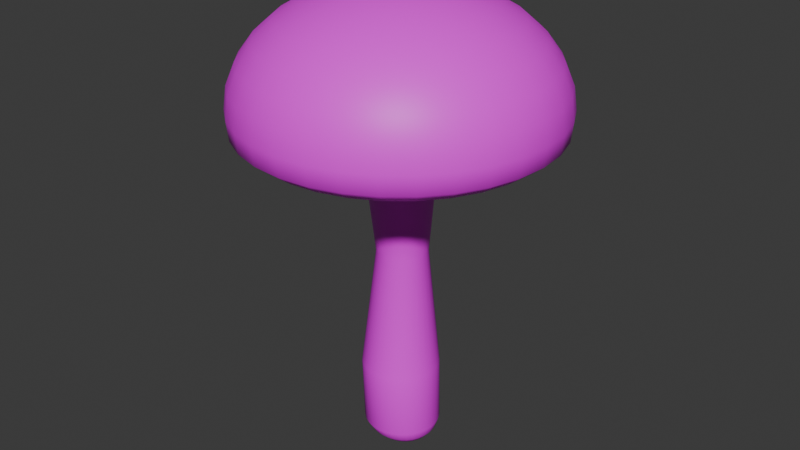 # Source: shader_test_shroom.blend  (saved by Blender 4.3.34; exported with 4.5.12 LTS)
import bpy
from mathutils import Matrix  # noqa: F401  (used for matrix-valued properties, if any)

bpy.ops.wm.read_factory_settings(use_empty=True)
scene = bpy.context.scene
scene.name = 'Scene'

# ---- collections
col_collection = bpy.data.collections.new('Collection'); scene.collection.children.link(col_collection)

# ---- images (referenced by path relative to the original .blend; pixels are not part of the script)
import os
ASSET_DIR = os.environ.get("B2B_ASSET_DIR", "")  # directory of the original .blend (textures are referenced by path, not embedded)
HERE = os.path.dirname(os.path.abspath(__file__))  # packed textures are extracted next to this script under _unpacked/

def load_image(name, relpath, width, height, colorspace="sRGB"):
    """Load a texture the original file referenced (path relative to the .blend, or extracted next to this script)."""
    p = next((c for c in (os.path.join(HERE, relpath), os.path.join(ASSET_DIR, relpath)) if relpath and os.path.exists(c)), "")
    if p:
        img = bpy.data.images.load(p, check_existing=True)
        img.name = name
    else:  # same state as the original file: an image datablock whose file is absent (Cycles renders it pink)
        img = bpy.data.images.new(name, width, height)
        img.source = "FILE"
        img.filepath = "//" + (relpath or name)
    img.colorspace_settings.name = colorspace
    return img
img_shroom_emissive = load_image('shroom_emissive', 'shroom_emissive.png', 1024, 1024, 'sRGB')

# ---- materials (node trees are filled in below, after node groups)
mat_emissive_shroom = bpy.data.materials.new('emissive shroom')

# ---- material node trees
mat_emissive_shroom.use_nodes = True; mat_emissive_shroom.node_tree.nodes.clear()
_N = mat_emissive_shroom.node_tree.nodes; _L = mat_emissive_shroom.node_tree.links
n0 = _N.new('ShaderNodeBsdfPrincipled'); n0.name = 'Principled BSDF'; n0.location = (10, 300)
n1 = _N.new('ShaderNodeOutputMaterial'); n1.name = 'Material Output'; n1.location = (300, 300)
n2 = _N.new('ShaderNodeTexImage'); n2.name = 'Image Texture'; n2.location = (-323, 204)
n2.image = img_shroom_emissive
_L.new(n0.outputs[0], n1.inputs[0])
_L.new(n2.outputs[0], n0.inputs[0])
n1.is_active_output = True

# ---- world
world_world = bpy.data.worlds.new('World'); scene.world = world_world
world_world.use_nodes = True; world_world.node_tree.nodes.clear()
_N = world_world.node_tree.nodes; _L = world_world.node_tree.links
n0 = _N.new('ShaderNodeOutputWorld'); n0.name = 'World Output'; n0.location = (300, 300)
n1 = _N.new('ShaderNodeBackground'); n1.name = 'Background'; n1.location = (10, 300)
n1.inputs[0].default_value = (0.05088, 0.05088, 0.05088, 1.0)
_L.new(n1.outputs[0], n0.inputs[0])
n0.is_active_output = True
world_world.color = (0.05088, 0.05088, 0.05088)
world_world.sun_shadow_jitter_overblur = 0.0

# ---- meshes
me_sphere = bpy.data.meshes.new('Sphere')
me_sphere.from_pydata([(0.0, 0.05556, 0.0601), (0.0, 0.08315, 0.04015), (0.0, 0.09808, 0.0141), (0.0, 0.1, 0.0), (0.0, 0.09861, -0.01203), (0.003806, 0.01913, 0.07089), (0.007466, 0.03753, 0.06677), (0.01084, 0.05449, 0.0601), (0.01379, 0.06935, 0.05111), (0.01622, 0.08155, 0.04015), (0.01802, 0.09061, 0.02766), (0.01913, 0.09619, 0.0141), (0.01951, 0.09808, 0.0), (0.01924, 0.09672, -0.01203), (0.007466, 0.01802, 0.07089), (0.01464, 0.03536, 0.06677), (0.02126, 0.05133, 0.0601), (0.02706, 0.06533, 0.05111), (0.03182, 0.07682, 0.04015), (0.03536, 0.08536, 0.02766), (0.03753, 0.09061, 0.0141), (0.03827, 0.09239, 0.0), (0.03774, 0.0911, -0.01203), (0.01084, 0.01622, 0.07089), (0.02126, 0.03182, 0.06677), (0.03087, 0.04619, 0.0601), (0.03928, 0.05879, 0.05111), (0.04619, 0.06913, 0.04015), (0.05133, 0.07682, 0.02766), (0.05449, 0.08155, 0.0141), (0.05556, 0.08315, 0.0), (0.05479, 0.08199, -0.01203), (0.01379, 0.01379, 0.07089), (0.02706, 0.02706, 0.06677), (0.03928, 0.03928, 0.0601), (0.05, 0.05, 0.05111), (0.05879, 0.05879, 0.04015), (0.06533, 0.06533, 0.02766), (0.06935, 0.06935, 0.0141), (0.07071, 0.07071, 0.0), (0.06973, 0.06973, -0.01203), (0.01622, 0.01084, 0.07089), (0.03182, 0.02126, 0.06677), (0.04619, 0.03087, 0.0601), (0.05879, 0.03928, 0.05111), (0.06913, 0.04619, 0.04015), (0.07682, 0.05133, 0.02766), (0.08155, 0.05449, 0.0141), (0.08315, 0.05556, 0.0), (0.08199, 0.05479, -0.01203), (0.0, 0.0, 0.07228), (0.01802, 0.007466, 0.07089), (0.03536, 0.01464, 0.06677), (0.05133, 0.02126, 0.0601), (0.06533, 0.02706, 0.05111), (0.07682, 0.03182, 0.04015), (0.08536, 0.03536, 0.02766), (0.09061, 0.03753, 0.0141), (0.09239, 0.03827, 0.0), (0.0911, 0.03774, -0.01203), (0.01913, 0.003806, 0.07089), (0.03753, 0.007466, 0.06677), (0.05449, 0.01084, 0.0601), (0.06935, 0.01379, 0.05111), (0.08155, 0.01622, 0.04015), (0.09061, 0.01802, 0.02766), (0.09619, 0.01913, 0.0141), (0.09808, 0.01951, 0.0), (0.09672, 0.01924, -0.01203), (0.01951, -1.118e-09, 0.07089), (0.03827, -2.235e-09, 0.06677), (0.05556, -5.215e-09, 0.0601), (0.07071, 1.49e-09, 0.05111), (0.08315, -8.941e-09, 0.04015), (0.09239, 4.47e-09, 0.02766), (0.09808, -8.941e-09, 0.0141), (0.1, -1.639e-08, 0.0), (0.09861, -1.076e-08, -0.01203), (0.01913, -0.003806, 0.07089), (0.03753, -0.007466, 0.06677), (0.05449, -0.01084, 0.0601), (0.06935, -0.01379, 0.05111), (0.08155, -0.01622, 0.04015), (0.09061, -0.01802, 0.02766), (0.09619, -0.01913, 0.0141), (0.09808, -0.01951, 0.0), (0.09672, -0.01924, -0.01203), (0.01802, -0.007466, 0.07089), (0.03536, -0.01464, 0.06677), (0.05133, -0.02126, 0.0601), (0.06533, -0.02706, 0.05111), (0.07682, -0.03182, 0.04015), (0.08536, -0.03536, 0.02766), (0.09061, -0.03753, 0.0141), (0.09239, -0.03827, 0.0), (0.0911, -0.03774, -0.01203), (0.01622, -0.01084, 0.07089), (0.03182, -0.02126, 0.06677), (0.04619, -0.03087, 0.0601), (0.05879, -0.03928, 0.05111), (0.06913, -0.04619, 0.04015), (0.07682, -0.05133, 0.02766), (0.08155, -0.05449, 0.0141), (0.08315, -0.05556, 0.0), (0.08199, -0.05479, -0.01203), (0.01379, -0.01379, 0.07089), (0.02706, -0.02706, 0.06677), (0.03928, -0.03928, 0.0601), (0.05, -0.05, 0.05111), (0.05879, -0.05879, 0.04015), (0.06533, -0.06533, 0.02766), (0.06935, -0.06935, 0.0141), (0.07071, -0.07071, 0.0), (0.06973, -0.06973, -0.01203), (0.01084, -0.01622, 0.07089), (0.02126, -0.03182, 0.06677), (0.03087, -0.04619, 0.0601), (0.03928, -0.05879, 0.05111), (0.04619, -0.06913, 0.04015), (0.05133, -0.07682, 0.02766), (0.05449, -0.08155, 0.0141), (0.05556, -0.08315, 0.0), (0.05478, -0.08199, -0.01203), (0.007466, -0.01802, 0.07089), (0.01464, -0.03536, 0.06677), (0.02126, -0.05133, 0.0601), (0.02706, -0.06533, 0.05111), (0.03182, -0.07682, 0.04015), (0.03536, -0.08536, 0.02766), (0.03753, -0.09061, 0.0141), (0.03827, -0.09239, 0.0), (0.03774, -0.0911, -0.01203), (0.003806, -0.01913, 0.07089), (0.007466, -0.03753, 0.06677), (0.01084, -0.05449, 0.0601), (0.01379, -0.06935, 0.05111), (0.01622, -0.08155, 0.04015), (0.01802, -0.09061, 0.02766), (0.01913, -0.09619, 0.0141), (0.01951, -0.09808, 0.0), (0.01924, -0.09672, -0.01203), (-7.451e-10, -0.01951, 0.07089), (-5.215e-09, -0.03827, 0.06677), (-9.686e-09, -0.05556, 0.0601), (-1.49e-09, -0.07071, 0.05111), (-1.043e-08, -0.08315, 0.04015), (2.98e-09, -0.09239, 0.02766), (-1.341e-08, -0.09808, 0.0141), (-3.278e-08, -0.1, 0.0), (-1.877e-08, -0.09861, -0.01203), (-0.003806, -0.01913, 0.07089), (-0.007466, -0.03753, 0.06677), (-0.01084, -0.05449, 0.0601), (-0.01379, -0.06935, 0.05111), (-0.01622, -0.08155, 0.04015), (-0.01802, -0.09061, 0.02766), (-0.01913, -0.09619, 0.0141), (-0.01951, -0.09808, 0.0), (-0.01924, -0.09672, -0.01203), (-0.007466, -0.01802, 0.07089), (-0.01464, -0.03536, 0.06677), (-0.02126, -0.05133, 0.0601), (-0.02706, -0.06533, 0.05111), (-0.03182, -0.07682, 0.04015), (-0.03536, -0.08536, 0.02766), (-0.03753, -0.09061, 0.0141), (-0.03827, -0.09239, 0.0), (-0.03774, -0.0911, -0.01203), (-0.01084, -0.01622, 0.07089), (-0.02126, -0.03182, 0.06677), (-0.03087, -0.04619, 0.0601), (-0.03928, -0.05879, 0.05111), (-0.04619, -0.06913, 0.04015), (-0.05133, -0.07682, 0.02766), (-0.05449, -0.08155, 0.0141), (-0.05556, -0.08315, 0.0), (-0.05479, -0.08199, -0.01203), (-0.01379, -0.01379, 0.07089), (-0.02706, -0.02706, 0.06677), (-0.03928, -0.03928, 0.0601), (-0.05, -0.05, 0.05111), (-0.05879, -0.05879, 0.04015), (-0.06533, -0.06533, 0.02766), (-0.06935, -0.06935, 0.0141), (-0.07071, -0.07071, 0.0), (-0.06973, -0.06973, -0.01203), (-0.01622, -0.01084, 0.07089), (-0.03182, -0.02126, 0.06677), (-0.04619, -0.03087, 0.0601), (-0.05879, -0.03928, 0.05111), (-0.06913, -0.04619, 0.04015), (-0.07682, -0.05133, 0.02766), (-0.08155, -0.05449, 0.0141), (-0.08315, -0.05556, 0.0), (-0.08199, -0.05478, -0.01203), (-0.01802, -0.007466, 0.07089), (-0.03536, -0.01464, 0.06677), (-0.05133, -0.02126, 0.0601), (-0.06533, -0.02706, 0.05111), (-0.07682, -0.03182, 0.04015), (-0.08536, -0.03536, 0.02766), (-0.09061, -0.03753, 0.0141), (-0.09239, -0.03827, 0.0), (-0.0911, -0.03774, -0.01203), (-0.01913, -0.003806, 0.07089), (-0.03753, -0.007466, 0.06677), (-0.05449, -0.01084, 0.0601), (-0.06935, -0.01379, 0.05111), (-0.08155, -0.01622, 0.04015), (-0.09061, -0.01802, 0.02766), (-0.09619, -0.01913, 0.0141), (-0.09808, -0.01951, 0.0), (-0.09672, -0.01924, -0.01203), (-0.01951, 1.863e-09, 0.07089), (-0.03827, 5.215e-09, 0.06677), (-0.05556, 1.49e-08, 0.0601), (-0.07071, 2.98e-09, 0.05111), (-0.08315, 1.639e-08, 0.04015), (-0.09239, 1.49e-09, 0.02766), (-0.09808, 2.682e-08, 0.0141), (-0.1, 4.47e-08, 0.0), (-0.09861, 3.202e-08, -0.01203), (-0.01913, 0.003806, 0.07089), (-0.03753, 0.007466, 0.06677), (-0.05449, 0.01084, 0.0601), (-0.06935, 0.01379, 0.05111), (-0.08155, 0.01622, 0.04015), (-0.09061, 0.01802, 0.02766), (-0.09619, 0.01913, 0.0141), (-0.09808, 0.01951, 0.0), (-0.09672, 0.01924, -0.01203), (-0.01802, 0.007466, 0.07089), (-0.03536, 0.01464, 0.06677), (-0.05133, 0.02126, 0.0601), (-0.06533, 0.02706, 0.05111), (-0.07682, 0.03182, 0.04015), (-0.08536, 0.03536, 0.02766), (-0.09061, 0.03753, 0.0141), (-0.09239, 0.03827, 0.0), (-0.0911, 0.03774, -0.01203), (-0.01622, 0.01084, 0.07089), (-0.03182, 0.02126, 0.06677), (-0.04619, 0.03087, 0.0601), (-0.05879, 0.03928, 0.05111), (-0.06913, 0.04619, 0.04015), (-0.07682, 0.05133, 0.02766), (-0.08155, 0.05449, 0.0141), (-0.08315, 0.05556, 0.0), (-0.08199, 0.05479, -0.01203), (-0.01379, 0.01379, 0.07089), (-0.02706, 0.02706, 0.06677), (-0.03928, 0.03928, 0.0601), (-0.05, 0.05, 0.05111), (-0.05879, 0.05879, 0.04015), (-0.06533, 0.06533, 0.02766), (-0.06935, 0.06935, 0.0141), (-0.07071, 0.07071, 0.0), (-0.06973, 0.06973, -0.01203), (-0.01084, 0.01622, 0.07089), (-0.02126, 0.03182, 0.06677), (-0.03087, 0.04619, 0.0601), (-0.03928, 0.05879, 0.05111), (-0.04619, 0.06913, 0.04015), (-0.05133, 0.07682, 0.02766), (-0.05449, 0.08155, 0.0141), (-0.05556, 0.08315, 0.0), (-0.05478, 0.08199, -0.01203), (-0.007466, 0.01802, 0.07089), (-0.01464, 0.03536, 0.06677), (-0.02126, 0.05133, 0.0601), (-0.02706, 0.06533, 0.05111), (-0.03182, 0.07682, 0.04015), (-0.03536, 0.08536, 0.02766), (-0.03753, 0.09061, 0.0141), (-0.03827, 0.09239, 0.0), (-0.03774, 0.0911, -0.01203), (-0.003806, 0.01913, 0.07089), (-0.007466, 0.03753, 0.06677), (-0.01084, 0.05449, 0.0601), (-0.01379, 0.06935, 0.05111), (-0.01622, 0.08155, 0.04015), (-0.01802, 0.09061, 0.02766), (-0.01913, 0.09619, 0.0141), (-0.01951, 0.09808, 0.0), (-0.01924, 0.09672, -0.01203), (1.49e-09, 0.01951, 0.07089), (6.706e-09, 0.03827, 0.06677), (8.941e-09, 0.07071, 0.05111), (5.96e-09, 0.09239, 0.02766), (5.632e-10, 0.08974, -0.01882), (0.01751, 0.08802, -0.01882), (0.03434, 0.08291, -0.01882), (0.04986, 0.07462, -0.01882), (0.06346, 0.06346, -0.01882), (0.07462, 0.04986, -0.01882), (0.08291, 0.03434, -0.01882), (0.08802, 0.01751, -0.01882), (0.08974, -7.845e-09, -0.01882), (0.08802, -0.01751, -0.01882), (0.08291, -0.03434, -0.01882), (0.07462, -0.04986, -0.01882), (0.06346, -0.06346, -0.01882), (0.04986, -0.07462, -0.01882), (0.03434, -0.08291, -0.01882), (0.01751, -0.08802, -0.01882), (-1.171e-08, -0.08974, -0.01882), (-0.01751, -0.08802, -0.01882), (-0.03434, -0.08291, -0.01882), (-0.04986, -0.07462, -0.01882), (-0.06346, -0.06346, -0.01882), (-0.07462, -0.04986, -0.01882), (-0.08291, -0.03434, -0.01882), (-0.08802, -0.01751, -0.01882), (-0.08974, 2.488e-08, -0.01882), (-0.08802, 0.01751, -0.01882), (-0.08291, 0.03434, -0.01882), (-0.07462, 0.04986, -0.01882), (-0.06346, 0.06346, -0.01882), (-0.04986, 0.07462, -0.01882), (-0.03434, 0.08291, -0.01882), (-0.01751, 0.08802, -0.01882), (5.704e-09, 0.02444, -0.01058), (0.004768, 0.02397, -0.01058), (0.009353, 0.02258, -0.01058), (0.01358, 0.02032, -0.01058), (0.01728, 0.01728, -0.01058), (0.02032, 0.01358, -0.01058), (0.02258, 0.009353, -0.01058), (0.02397, 0.004768, -0.01058), (0.02444, 3.285e-09, -0.01058), (0.02397, -0.004768, -0.01058), (0.02258, -0.009353, -0.01058), (0.02032, -0.01358, -0.01058), (0.01728, -0.01728, -0.01058), (0.01358, -0.02032, -0.01058), (0.009353, -0.02258, -0.01058), (0.004768, -0.02397, -0.01058), (2.362e-09, -0.02444, -0.01058), (-0.004768, -0.02397, -0.01058), (-0.009353, -0.02258, -0.01058), (-0.01358, -0.02032, -0.01058), (-0.01728, -0.01728, -0.01058), (-0.02032, -0.01358, -0.01058), (-0.02258, -0.009353, -0.01058), (-0.02397, -0.004768, -0.01058), (-0.02444, 1.22e-08, -0.01058), (-0.02397, 0.004768, -0.01058), (-0.02258, 0.009353, -0.01058), (-0.02032, 0.01358, -0.01058), (-0.01728, 0.01728, -0.01058), (-0.01358, 0.02032, -0.01058), (-0.009353, 0.02258, -0.01058), (-0.004768, 0.02397, -0.01058), (0.001968, 0.02444, -0.2157), (0.006736, 0.02397, -0.2157), (0.01132, 0.02258, -0.2157), (0.01555, 0.02032, -0.2157), (0.01925, 0.01728, -0.2157), (0.02229, 0.01358, -0.2157), (0.02455, 0.009353, -0.2157), (0.02594, 0.004768, -0.2157), (0.02641, 8.045e-09, -0.2157), (0.02594, -0.004768, -0.2157), (0.02455, -0.009353, -0.2157), (0.02229, -0.01358, -0.2157), (0.01925, -0.01728, -0.2157), (0.01555, -0.02032, -0.2157), (0.01132, -0.02258, -0.2157), (0.006736, -0.02397, -0.2157), (0.001968, -0.02444, -0.2157), (-0.0028, -0.02397, -0.2157), (-0.007385, -0.02258, -0.2157), (-0.01161, -0.02032, -0.2157), (-0.01531, -0.01728, -0.2157), (-0.01835, -0.01358, -0.2157), (-0.02061, -0.009353, -0.2157), (-0.022, -0.004768, -0.2157), (-0.02247, 1.696e-08, -0.2157), (-0.022, 0.004768, -0.2157), (-0.02061, 0.009353, -0.2157), (-0.01835, 0.01358, -0.2157), (-0.01531, 0.01728, -0.2157), (-0.01161, 0.02032, -0.2157), (-0.007385, 0.02258, -0.2157), (-0.0028, 0.02397, -0.2157), (0.002733, -0.008481, -0.09832), (0.005557, -0.006972, -0.09832), (-0.0003306, 0.02263, -0.09832), (-0.003517, 0.02294, -0.09832), (-0.01507, 0.01816, -0.09832), (-0.0171, 0.01568, -0.09832), (-0.0003306, -0.009411, -0.09832), (0.002733, 0.0217, -0.09832), (-0.01259, 0.02019, -0.09832), (-0.003517, -0.009724, -0.09832), (0.005557, 0.02019, -0.09832), (-0.009767, 0.0217, -0.09832), (-0.006703, -0.009411, -0.09832), (0.008032, 0.01816, -0.09832), (-0.006703, 0.02263, -0.09832), (-0.009767, -0.008481, -0.09832), (0.01006, 0.01568, -0.09832), (-0.01259, -0.006972, -0.09832), (0.01157, 0.01286, -0.09832), (-0.01507, -0.004941, -0.09832), (0.0125, 0.009794, -0.09832), (-0.0171, -0.002466, -0.09832), (0.01282, 0.006608, -0.09832), (-0.01861, 0.0003577, -0.09832), (0.0125, 0.003421, -0.09832), (-0.01954, 0.003421, -0.09832), (0.01157, 0.0003576, -0.09832), (-0.01985, 0.006608, -0.09832), (0.01006, -0.002466, -0.09832), (-0.01954, 0.009794, -0.09832), (0.008032, -0.004941, -0.09832), (-0.01861, 0.01286, -0.09832), (0.003266, 0.02128, -0.2217), (0.007417, 0.02087, -0.2217), (0.01141, 0.01966, -0.2217), (0.01509, 0.01769, -0.2217), (0.01831, 0.01505, -0.2217), (0.02096, 0.01182, -0.2217), (0.02292, 0.008143, -0.2217), (0.02413, 0.004151, -0.2217), (0.02454, 8.33e-09, -0.2217), (0.02413, -0.004151, -0.2217), (0.02292, -0.008143, -0.2217), (0.02096, -0.01182, -0.2217), (0.01831, -0.01505, -0.2217), (0.01509, -0.01769, -0.2217), (0.01141, -0.01966, -0.2217), (0.007417, -0.02087, -0.2217), (0.003266, -0.02128, -0.2217), (-0.0008855, -0.02087, -0.2217), (-0.004877, -0.01966, -0.2217), (-0.008556, -0.01769, -0.2217), (-0.01178, -0.01505, -0.2217), (-0.01443, -0.01182, -0.2217), (-0.01639, -0.008143, -0.2217), (-0.0176, -0.004151, -0.2217), (-0.01801, 1.609e-08, -0.2217), (-0.0176, 0.004151, -0.2217), (-0.01639, 0.008143, -0.2217), (-0.01443, 0.01182, -0.2217), (-0.01178, 0.01505, -0.2217), (-0.008556, 0.01769, -0.2217), (-0.004877, 0.01966, -0.2217), (-0.0008855, 0.02087, -0.2217), (0.004373, 0.01616, -0.2264), (0.007526, 0.01585, -0.2264), (0.01056, 0.01493, -0.2264), (0.01335, 0.01344, -0.2264), (0.0158, 0.01143, -0.2264), (0.01781, 0.008979, -0.2264), (0.0193, 0.006185, -0.2264), (0.02022, 0.003153, -0.2264), (0.02053, 9.148e-09, -0.2264), (0.02022, -0.003153, -0.2264), (0.0193, -0.006185, -0.2264), (0.01781, -0.008979, -0.2264), (0.0158, -0.01143, -0.2264), (0.01335, -0.01344, -0.2264), (0.01056, -0.01493, -0.2264), (0.007526, -0.01585, -0.2264), (0.004373, -0.01616, -0.2264), (0.00122, -0.01585, -0.2264), (-0.001812, -0.01493, -0.2264), (-0.004606, -0.01344, -0.2264), (-0.007055, -0.01143, -0.2264), (-0.009065, -0.008979, -0.2264), (-0.01056, -0.006185, -0.2264), (-0.01148, -0.003153, -0.2264), (-0.01179, 1.504e-08, -0.2264), (-0.01148, 0.003153, -0.2264), (-0.01056, 0.006185, -0.2264), (-0.009065, 0.008979, -0.2264), (-0.007055, 0.01143, -0.2264), (-0.004606, 0.01344, -0.2264), (-0.001812, 0.01493, -0.2264), (0.00122, 0.01585, -0.2264), (0.004373, 0.01113, -0.2286), (0.006544, 0.01091, -0.2286), (0.008631, 0.01028, -0.2286), (0.01055, 0.009252, -0.2286), (0.01224, 0.007868, -0.2286), (0.01362, 0.006182, -0.2286), (0.01465, 0.004258, -0.2286), (0.01529, 0.002171, -0.2286), (0.0155, 9.998e-09, -0.2286), (0.01529, -0.002171, -0.2286), (0.01465, -0.004258, -0.2286), (0.01362, -0.006182, -0.2286), (0.01224, -0.007868, -0.2286), (0.01055, -0.009252, -0.2286), (0.008631, -0.01028, -0.2286), (0.006544, -0.01091, -0.2286), (0.004373, -0.01113, -0.2286), (0.002202, -0.01091, -0.2286), (0.0001148, -0.01028, -0.2286), (-0.001809, -0.009252, -0.2286), (-0.003495, -0.007868, -0.2286), (-0.004879, -0.006182, -0.2286), (-0.005907, -0.004258, -0.2286), (-0.00654, -0.002171, -0.2286), (-0.006754, 1.405e-08, -0.2286), (-0.00654, 0.002171, -0.2286), (-0.005907, 0.004258, -0.2286), (-0.004879, 0.006182, -0.2286), (-0.003495, 0.007868, -0.2286), (-0.001809, 0.009252, -0.2286), (0.0001148, 0.01028, -0.2286), (0.002202, 0.01091, -0.2286), (0.01399, 0.003883, -0.2286), (0.01397, 0.001446, -0.2286), (0.01354, -0.001035, -0.2286), (0.01274, -0.003466, -0.2286), (0.01159, -0.005752, -0.2286), (0.01013, -0.007806, -0.2286), (0.00843, -0.009548, -0.2286), (0.01223, 0.005487, -0.2286), (0.01189, 0.002908, -0.2286), (0.01123, 0.0002295, -0.2286), (0.01027, -0.002444, -0.2286), (0.00906, -0.005011, -0.2286), (0.007634, -0.007373, -0.2286), (0.006051, -0.009438, -0.2286), (0.0101, 0.006907, -0.2286), (0.009411, 0.004306, -0.2286), (0.008506, 0.001547, -0.2286), (0.007423, -0.001263, -0.2286), (0.006202, -0.004017, -0.2286), (0.004891, -0.006607, -0.2286), (0.00354, -0.008936, -0.2286), (0.007719, 0.008077, -0.2286), (0.006677, 0.005564, -0.2286), (0.005548, 0.002836, -0.2286), (0.004373, 1.295e-08, -0.2286), (0.003198, -0.002836, -0.2286), (0.002068, -0.005564, -0.2286), (0.001027, -0.008077, -0.2286), (0.005205, 0.008936, -0.2286), (0.003855, 0.006607, -0.2286), (0.002544, 0.004017, -0.2286), (0.001323, 0.001263, -0.2286), (0.0002396, -0.001547, -0.2286), (-0.0006655, -0.004306, -0.2286), (-0.001357, -0.006907, -0.2286), (0.002695, 0.009438, -0.2286), (0.001112, 0.007373, -0.2286), (-0.0003136, 0.005011, -0.2286), (-0.001528, 0.002444, -0.2286), (-0.002484, -0.0002295, -0.2286), (-0.003146, -0.002907, -0.2286), (-0.003487, -0.005487, -0.2286), (0.0003159, 0.009548, -0.2286), (-0.001388, 0.007806, -0.2286), (-0.002843, 0.005752, -0.2286), (-0.003994, 0.003466, -0.2286), (-0.004796, 0.001035, -0.2286), (-0.00522, -0.001446, -0.2286), (-0.005248, -0.003883, -0.2286), (0.008414, -0.02077, -0.1756), (0.003737, 0.02671, -0.1756), (-0.01876, 0.01989, -0.1756), (0.003737, -0.02219, -0.1756), (0.008414, 0.02529, -0.1756), (-0.01498, 0.02299, -0.1756), (-0.001127, -0.02267, -0.1756), (0.01272, 0.02299, -0.1756), (-0.01067, 0.02529, -0.1756), (-0.00599, -0.02219, -0.1756), (0.0165, 0.01989, -0.1756), (-0.00599, 0.02671, -0.1756), (-0.01067, -0.02077, -0.1756), (0.0196, 0.01611, -0.1756), (-0.01498, -0.01847, -0.1756), (0.02191, 0.0118, -0.1756), (-0.01876, -0.01537, -0.1756), (0.02332, 0.007122, -0.1756), (-0.02186, -0.01159, -0.1756), (0.0238, 0.002259, -0.1756), (-0.02416, -0.007282, -0.1756), (0.02332, -0.002605, -0.1756), (-0.02558, -0.002605, -0.1756), (0.02191, -0.007282, -0.1756), (-0.02606, 0.002259, -0.1756), (0.0196, -0.01159, -0.1756), (-0.02558, 0.007122, -0.1756), (0.0165, -0.01537, -0.1756), (-0.02416, 0.0118, -0.1756), (0.01272, -0.01847, -0.1756), (-0.001127, 0.02719, -0.1756), (-0.02186, 0.01611, -0.1756), (0.0568, -0.03836, -0.02217), (0.06318, -0.02642, -0.02217), (-0.06833, 0.01347, -0.02217), (-0.06966, 2.153e-08, -0.02217), (0.04821, -0.04882, -0.02217), (-0.0644, 0.02642, -0.02217), (0.03775, -0.05741, -0.02217), (-0.05802, 0.03836, -0.02217), (0.02581, -0.06379, -0.02217), (0.01286, 0.06772, -0.02217), (-0.0006118, 0.06904, -0.02217), (-0.04943, 0.04882, -0.02217), (0.01286, -0.06772, -0.02217), (0.02581, 0.06379, -0.02217), (-0.03897, 0.05741, -0.02217), (-0.0006118, -0.06904, -0.02217), (0.03775, 0.05741, -0.02217), (-0.02703, 0.06379, -0.02217), (-0.01408, -0.06772, -0.02217), (0.04821, 0.04882, -0.02217), (-0.01408, 0.06772, -0.02217), (-0.02703, -0.06379, -0.02217), (0.0568, 0.03836, -0.02217), (-0.03897, -0.05741, -0.02217), (0.06318, 0.02642, -0.02217), (-0.04943, -0.04882, -0.02217), (0.06711, 0.01347, -0.02217), (-0.05802, -0.03836, -0.02217), (0.06843, -3.644e-09, -0.02217), (-0.0644, -0.02642, -0.02217), (0.06711, -0.01347, -0.02217), (-0.06833, -0.01347, -0.02217)], [], [(0, 286, 6, 7), (287, 0, 7, 8), (1, 287, 8, 9), (288, 1, 9, 10), (2, 288, 10, 11), (3, 2, 11, 12), (285, 50, 5), (4, 3, 12, 13), (286, 285, 5, 6), (6, 5, 14, 15), (7, 6, 15, 16), (8, 7, 16, 17), (9, 8, 17, 18), (10, 9, 18, 19), (11, 10, 19, 20), (12, 11, 20, 21), (5, 50, 14), (13, 12, 21, 22), (19, 18, 27, 28), (20, 19, 28, 29), (21, 20, 29, 30), (14, 50, 23), (22, 21, 30, 31), (15, 14, 23, 24), (16, 15, 24, 25), (17, 16, 25, 26), (18, 17, 26, 27), (25, 24, 33, 34), (26, 25, 34, 35), (27, 26, 35, 36), (28, 27, 36, 37), (29, 28, 37, 38), (30, 29, 38, 39), (23, 50, 32), (31, 30, 39, 40), (24, 23, 32, 33), (38, 37, 46, 47), (39, 38, 47, 48), (32, 50, 41), (40, 39, 48, 49), (33, 32, 41, 42), (34, 33, 42, 43), (35, 34, 43, 44), (36, 35, 44, 45), (37, 36, 45, 46), (43, 42, 52, 53), (44, 43, 53, 54), (45, 44, 54, 55), (46, 45, 55, 56), (47, 46, 56, 57), (48, 47, 57, 58), (41, 50, 51), (49, 48, 58, 59), (42, 41, 51, 52), (57, 56, 65, 66), (58, 57, 66, 67), (51, 50, 60), (59, 58, 67, 68), (52, 51, 60, 61), (53, 52, 61, 62), (54, 53, 62, 63), (55, 54, 63, 64), (56, 55, 64, 65), (63, 62, 71, 72), (64, 63, 72, 73), (65, 64, 73, 74), (66, 65, 74, 75), (67, 66, 75, 76), (60, 50, 69), (68, 67, 76, 77), (61, 60, 69, 70), (62, 61, 70, 71), (76, 75, 84, 85), (69, 50, 78), (77, 76, 85, 86), (70, 69, 78, 79), (71, 70, 79, 80), (72, 71, 80, 81), (73, 72, 81, 82), (74, 73, 82, 83), (75, 74, 83, 84), (82, 81, 90, 91), (83, 82, 91, 92), (84, 83, 92, 93), (85, 84, 93, 94), (78, 50, 87), (86, 85, 94, 95), (79, 78, 87, 88), (80, 79, 88, 89), (81, 80, 89, 90), (87, 50, 96), (95, 94, 103, 104), (88, 87, 96, 97), (89, 88, 97, 98), (90, 89, 98, 99), (91, 90, 99, 100), (92, 91, 100, 101), (93, 92, 101, 102), (94, 93, 102, 103), (100, 99, 108, 109), (101, 100, 109, 110), (102, 101, 110, 111), (103, 102, 111, 112), (96, 50, 105), (104, 103, 112, 113), (97, 96, 105, 106), (98, 97, 106, 107), (99, 98, 107, 108), (113, 112, 121, 122), (106, 105, 114, 115), (107, 106, 115, 116), (108, 107, 116, 117), (109, 108, 117, 118), (110, 109, 118, 119), (111, 110, 119, 120), (112, 111, 120, 121), (105, 50, 114), (119, 118, 127, 128), (120, 119, 128, 129), (121, 120, 129, 130), (114, 50, 123), (122, 121, 130, 131), (115, 114, 123, 124), (116, 115, 124, 125), (117, 116, 125, 126), (118, 117, 126, 127), (124, 123, 132, 133), (125, 124, 133, 134), (126, 125, 134, 135), (127, 126, 135, 136), (128, 127, 136, 137), (129, 128, 137, 138), (130, 129, 138, 139), (123, 50, 132), (131, 130, 139, 140), (137, 136, 145, 146), (138, 137, 146, 147), (139, 138, 147, 148), (132, 50, 141), (140, 139, 148, 149), (133, 132, 141, 142), (134, 133, 142, 143), (135, 134, 143, 144), (136, 135, 144, 145), (143, 142, 151, 152), (144, 143, 152, 153), (145, 144, 153, 154), (146, 145, 154, 155), (147, 146, 155, 156), (148, 147, 156, 157), (141, 50, 150), (149, 148, 157, 158), (142, 141, 150, 151), (156, 155, 164, 165), (157, 156, 165, 166), (150, 50, 159), (158, 157, 166, 167), (151, 150, 159, 160), (152, 151, 160, 161), (153, 152, 161, 162), (154, 153, 162, 163), (155, 154, 163, 164), (162, 161, 170, 171), (163, 162, 171, 172), (164, 163, 172, 173), (165, 164, 173, 174), (166, 165, 174, 175), (159, 50, 168), (167, 166, 175, 176), (160, 159, 168, 169), (161, 160, 169, 170), (175, 174, 183, 184), (168, 50, 177), (176, 175, 184, 185), (169, 168, 177, 178), (170, 169, 178, 179), (171, 170, 179, 180), (172, 171, 180, 181), (173, 172, 181, 182), (174, 173, 182, 183), (180, 179, 188, 189), (181, 180, 189, 190), (182, 181, 190, 191), (183, 182, 191, 192), (184, 183, 192, 193), (177, 50, 186), (185, 184, 193, 194), (178, 177, 186, 187), (179, 178, 187, 188), (193, 192, 201, 202), (186, 50, 195), (194, 193, 202, 203), (187, 186, 195, 196), (188, 187, 196, 197), (189, 188, 197, 198), (190, 189, 198, 199), (191, 190, 199, 200), (192, 191, 200, 201), (199, 198, 207, 208), (200, 199, 208, 209), (201, 200, 209, 210), (202, 201, 210, 211), (195, 50, 204), (203, 202, 211, 212), (196, 195, 204, 205), (197, 196, 205, 206), (198, 197, 206, 207), (204, 50, 213), (212, 211, 220, 221), (205, 204, 213, 214), (206, 205, 214, 215), (207, 206, 215, 216), (208, 207, 216, 217), (209, 208, 217, 218), (210, 209, 218, 219), (211, 210, 219, 220), (217, 216, 225, 226), (218, 217, 226, 227), (219, 218, 227, 228), (220, 219, 228, 229), (213, 50, 222), (221, 220, 229, 230), (214, 213, 222, 223), (215, 214, 223, 224), (216, 215, 224, 225), (230, 229, 238, 239), (223, 222, 231, 232), (224, 223, 232, 233), (225, 224, 233, 234), (226, 225, 234, 235), (227, 226, 235, 236), (228, 227, 236, 237), (229, 228, 237, 238), (222, 50, 231), (236, 235, 244, 245), (237, 236, 245, 246), (238, 237, 246, 247), (231, 50, 240), (239, 238, 247, 248), (232, 231, 240, 241), (233, 232, 241, 242), (234, 233, 242, 243), (235, 234, 243, 244), (242, 241, 250, 251), (243, 242, 251, 252), (244, 243, 252, 253), (245, 244, 253, 254), (246, 245, 254, 255), (247, 246, 255, 256), (240, 50, 249), (248, 247, 256, 257), (241, 240, 249, 250), (255, 254, 263, 264), (256, 255, 264, 265), (249, 50, 258), (257, 256, 265, 266), (250, 249, 258, 259), (251, 250, 259, 260), (252, 251, 260, 261), (253, 252, 261, 262), (254, 253, 262, 263), (260, 259, 268, 269), (261, 260, 269, 270), (262, 261, 270, 271), (263, 262, 271, 272), (264, 263, 272, 273), (265, 264, 273, 274), (258, 50, 267), (266, 265, 274, 275), (259, 258, 267, 268), (273, 272, 281, 282), (274, 273, 282, 283), (267, 50, 276), (275, 274, 283, 284), (268, 267, 276, 277), (269, 268, 277, 278), (270, 269, 278, 279), (271, 270, 279, 280), (272, 271, 280, 281), (279, 278, 0, 287), (280, 279, 287, 1), (281, 280, 1, 288), (282, 281, 288, 2), (283, 282, 2, 3), (276, 50, 285), (284, 283, 3, 4), (277, 276, 285, 286), (278, 277, 286, 0), (113, 122, 302, 301), (248, 257, 317, 316), (212, 221, 313, 312), (149, 158, 306, 305), (40, 49, 294, 293), (176, 185, 309, 308), (13, 22, 291, 290), (275, 284, 320, 319), (239, 248, 316, 315), (203, 212, 312, 311), (167, 176, 308, 307), (77, 86, 298, 297), (284, 4, 289, 320), (266, 275, 319, 318), (140, 149, 305, 304), (104, 113, 301, 300), (68, 77, 297, 296), (4, 13, 290, 289), (230, 239, 315, 314), (31, 40, 293, 292), (95, 104, 300, 299), (257, 266, 318, 317), (22, 31, 292, 291), (194, 203, 311, 310), (158, 167, 307, 306), (122, 131, 303, 302), (86, 95, 299, 298), (221, 230, 314, 313), (185, 194, 310, 309), (131, 140, 304, 303), (59, 68, 296, 295), (49, 59, 295, 294), (595, 594, 332, 331), (597, 596, 346, 345), (594, 598, 333, 332), (596, 599, 347, 346), (598, 600, 334, 333), (599, 601, 348, 347), (600, 602, 335, 334), (604, 603, 322, 321), (601, 605, 349, 348), (602, 606, 336, 335), (603, 607, 323, 322), (605, 608, 350, 349), (606, 609, 337, 336), (607, 610, 324, 323), (608, 611, 351, 350), (609, 612, 338, 337), (610, 613, 325, 324), (611, 614, 352, 351), (612, 615, 339, 338), (613, 616, 326, 325), (614, 604, 321, 352), (615, 617, 340, 339), (616, 618, 327, 326), (617, 619, 341, 340), (618, 620, 328, 327), (619, 621, 342, 341), (620, 622, 329, 328), (621, 623, 343, 342), (622, 624, 330, 329), (623, 625, 344, 343), (624, 595, 331, 330), (625, 597, 345, 344), (591, 562, 367, 366), (592, 563, 354, 353), (593, 564, 381, 380), (562, 565, 368, 367), (563, 566, 355, 354), (564, 567, 382, 381), (565, 568, 369, 368), (566, 569, 356, 355), (567, 570, 383, 382), (568, 571, 370, 369), (569, 572, 357, 356), (570, 573, 384, 383), (571, 574, 371, 370), (572, 575, 358, 357), (573, 592, 353, 384), (574, 576, 372, 371), (575, 577, 359, 358), (576, 578, 373, 372), (577, 579, 360, 359), (578, 580, 374, 373), (579, 581, 361, 360), (580, 582, 375, 374), (581, 583, 362, 361), (582, 584, 376, 375), (583, 585, 363, 362), (584, 586, 377, 376), (585, 587, 364, 363), (586, 588, 378, 377), (587, 589, 365, 364), (588, 590, 379, 378), (589, 591, 366, 365), (590, 593, 380, 379), (347, 348, 390, 416), (333, 334, 386, 415), (346, 347, 416, 414), (332, 333, 415, 413), (345, 346, 414, 412), (331, 332, 413, 411), (344, 345, 412, 410), (330, 331, 411, 409), (343, 344, 410, 408), (329, 330, 409, 407), (342, 343, 408, 406), (328, 329, 407, 405), (341, 342, 406, 404), (327, 328, 405, 403), (340, 341, 404, 402), (326, 327, 403, 401), (339, 340, 402, 400), (352, 321, 388, 399), (325, 326, 401, 398), (338, 339, 400, 397), (351, 352, 399, 396), (324, 325, 398, 395), (337, 338, 397, 394), (350, 351, 396, 393), (323, 324, 395, 392), (336, 337, 394, 391), (349, 350, 393, 389), (322, 323, 392, 387), (335, 336, 391, 385), (348, 349, 389, 390), (321, 322, 387, 388), (334, 335, 385, 386), (373, 374, 438, 437), (360, 361, 425, 424), (374, 375, 439, 438), (361, 362, 426, 425), (375, 376, 440, 439), (362, 363, 427, 426), (376, 377, 441, 440), (363, 364, 428, 427), (377, 378, 442, 441), (364, 365, 429, 428), (378, 379, 443, 442), (365, 366, 430, 429), (379, 380, 444, 443), (366, 367, 431, 430), (353, 354, 418, 417), (380, 381, 445, 444), (367, 368, 432, 431), (354, 355, 419, 418), (381, 382, 446, 445), (368, 369, 433, 432), (355, 356, 420, 419), (382, 383, 447, 446), (369, 370, 434, 433), (356, 357, 421, 420), (383, 384, 448, 447), (370, 371, 435, 434), (357, 358, 422, 421), (384, 353, 417, 448), (371, 372, 436, 435), (358, 359, 423, 422), (372, 373, 437, 436), (359, 360, 424, 423), (443, 444, 476, 475), (430, 431, 463, 462), (417, 418, 450, 449), (444, 445, 477, 476), (431, 432, 464, 463), (418, 419, 451, 450), (445, 446, 478, 477), (432, 433, 465, 464), (419, 420, 452, 451), (446, 447, 479, 478), (433, 434, 466, 465), (420, 421, 453, 452), (447, 448, 480, 479), (434, 435, 467, 466), (421, 422, 454, 453), (448, 417, 449, 480), (435, 436, 468, 467), (422, 423, 455, 454), (436, 437, 469, 468), (423, 424, 456, 455), (437, 438, 470, 469), (424, 425, 457, 456), (438, 439, 471, 470), (425, 426, 458, 457), (439, 440, 472, 471), (426, 427, 459, 458), (440, 441, 473, 472), (427, 428, 460, 459), (441, 442, 474, 473), (428, 429, 461, 460), (442, 443, 475, 474), (429, 430, 462, 461), (451, 452, 484, 483), (478, 479, 511, 510), (465, 466, 498, 497), (452, 453, 485, 484), (479, 480, 512, 511), (466, 467, 499, 498), (453, 454, 486, 485), (480, 449, 481, 512), (467, 468, 500, 499), (454, 455, 487, 486), (468, 469, 501, 500), (455, 456, 488, 487), (469, 470, 502, 501), (456, 457, 489, 488), (470, 471, 503, 502), (457, 458, 490, 489), (471, 472, 504, 503), (458, 459, 491, 490), (472, 473, 505, 504), (459, 460, 492, 491), (473, 474, 506, 505), (460, 461, 493, 492), (474, 475, 507, 506), (461, 462, 494, 493), (475, 476, 508, 507), (462, 463, 495, 494), (449, 450, 482, 481), (476, 477, 509, 508), (463, 464, 496, 495), (450, 451, 483, 482), (477, 478, 510, 509), (464, 465, 497, 496), (488, 513, 486, 487), (513, 520, 485, 486), (520, 527, 484, 485), (527, 534, 483, 484), (534, 541, 482, 483), (541, 548, 481, 482), (548, 555, 512, 481), (555, 510, 511, 512), (489, 514, 513, 488), (514, 521, 520, 513), (521, 528, 527, 520), (528, 535, 534, 527), (535, 542, 541, 534), (542, 549, 548, 541), (549, 556, 555, 548), (556, 509, 510, 555), (490, 515, 514, 489), (515, 522, 521, 514), (522, 529, 528, 521), (529, 536, 535, 528), (536, 543, 542, 535), (543, 550, 549, 542), (550, 557, 556, 549), (557, 508, 509, 556), (491, 516, 515, 490), (516, 523, 522, 515), (523, 530, 529, 522), (530, 537, 536, 529), (537, 544, 543, 536), (544, 551, 550, 543), (551, 558, 557, 550), (558, 507, 508, 557), (492, 517, 516, 491), (517, 524, 523, 516), (524, 531, 530, 523), (531, 538, 537, 530), (538, 545, 544, 537), (545, 552, 551, 544), (552, 559, 558, 551), (559, 506, 507, 558), (493, 518, 517, 492), (518, 525, 524, 517), (525, 532, 531, 524), (532, 539, 538, 531), (539, 546, 545, 538), (546, 553, 552, 545), (553, 560, 559, 552), (560, 505, 506, 559), (494, 519, 518, 493), (519, 526, 525, 518), (526, 533, 532, 525), (533, 540, 539, 532), (540, 547, 546, 539), (547, 554, 553, 546), (554, 561, 560, 553), (561, 504, 505, 560), (495, 496, 519, 494), (496, 497, 526, 519), (497, 498, 533, 526), (498, 499, 540, 533), (499, 500, 547, 540), (500, 501, 554, 547), (501, 502, 561, 554), (502, 503, 504, 561), (416, 390, 593, 590), (415, 386, 591, 589), (414, 416, 590, 588), (413, 415, 589, 587), (412, 414, 588, 586), (411, 413, 587, 585), (410, 412, 586, 584), (409, 411, 585, 583), (408, 410, 584, 582), (407, 409, 583, 581), (406, 408, 582, 580), (405, 407, 581, 579), (404, 406, 580, 578), (403, 405, 579, 577), (402, 404, 578, 576), (401, 403, 577, 575), (400, 402, 576, 574), (399, 388, 592, 573), (398, 401, 575, 572), (397, 400, 574, 571), (396, 399, 573, 570), (395, 398, 572, 569), (394, 397, 571, 568), (393, 396, 570, 567), (392, 395, 569, 566), (391, 394, 568, 565), (389, 393, 567, 564), (387, 392, 566, 563), (385, 391, 565, 562), (390, 389, 564, 593), (388, 387, 563, 592), (386, 385, 562, 591), (312, 313, 597, 625), (298, 299, 595, 624), (311, 312, 625, 623), (297, 298, 624, 622), (310, 311, 623, 621), (296, 297, 622, 620), (309, 310, 621, 619), (295, 296, 620, 618), (308, 309, 619, 617), (294, 295, 618, 616), (307, 308, 617, 615), (320, 289, 604, 614), (293, 294, 616, 613), (306, 307, 615, 612), (319, 320, 614, 611), (292, 293, 613, 610), (305, 306, 612, 609), (318, 319, 611, 608), (291, 292, 610, 607), (304, 305, 609, 606), (317, 318, 608, 605), (290, 291, 607, 603), (303, 304, 606, 602), (316, 317, 605, 601), (289, 290, 603, 604), (302, 303, 602, 600), (315, 316, 601, 599), (301, 302, 600, 598), (314, 315, 599, 596), (300, 301, 598, 594), (313, 314, 596, 597), (299, 300, 594, 595)])
me_sphere.polygons.foreach_set('use_smooth', [True] * 640)
_uv = me_sphere.uv_layers.new(name='UVMap')
_uv.uv.foreach_set('vector', [0.3711, 0.3136, 0.3801, 0.3421, 0.3693, 0.3467, 0.3551, 0.3204, 0.3622, 0.2849, 0.3711, 0.3136, 0.3551, 0.3204, 0.3407, 0.2942, 0.3535, 0.2564, 0.3622, 0.2849, 0.3407, 0.2942, 0.3264, 0.2677, 0.3445, 0.2275, 0.3535, 0.2564, 0.3264, 0.2677, 0.3122, 0.2415, 0.3352, 0.1986, 0.3445, 0.2275, 0.3122, 0.2415, 0.2973, 0.215, 0.3265, 0.1701, 0.3352, 0.1986, 0.2973, 0.215, 0.2831, 0.1881, 0.389, 0.3705, 0.398, 0.3989, 0.3836, 0.3728, 0.3194, 0.1451, 0.3265, 0.1701, 0.2831, 0.1881, 0.2716, 0.1648, 0.3801, 0.3421, 0.389, 0.3705, 0.3836, 0.3728, 0.3693, 0.3467, 0.3693, 0.3467, 0.3836, 0.3728, 0.3788, 0.3761, 0.3597, 0.3533, 0.3551, 0.3204, 0.3693, 0.3467, 0.3597, 0.3533, 0.3406, 0.3303, 0.3407, 0.2942, 0.3551, 0.3204, 0.3406, 0.3303, 0.3215, 0.3076, 0.3264, 0.2677, 0.3407, 0.2942, 0.3215, 0.3076, 0.3023, 0.2844, 0.3122, 0.2415, 0.3264, 0.2677, 0.3023, 0.2844, 0.2831, 0.2612, 0.2973, 0.215, 0.3122, 0.2415, 0.2831, 0.2612, 0.2634, 0.2382, 0.2831, 0.1881, 0.2973, 0.215, 0.2634, 0.2382, 0.2442, 0.2145, 0.3836, 0.3728, 0.398, 0.3989, 0.3788, 0.3761, 0.2716, 0.1648, 0.2831, 0.1881, 0.2442, 0.2145, 0.2279, 0.194, 0.2831, 0.2612, 0.3023, 0.2844, 0.2818, 0.3054, 0.2587, 0.2864, 0.2634, 0.2382, 0.2831, 0.2612, 0.2587, 0.2864, 0.2351, 0.2677, 0.2442, 0.2145, 0.2634, 0.2382, 0.2351, 0.2677, 0.2111, 0.2483, 0.3788, 0.3761, 0.398, 0.3989, 0.3748, 0.3803, 0.2279, 0.194, 0.2442, 0.2145, 0.2111, 0.2483, 0.1916, 0.2315, 0.3597, 0.3533, 0.3788, 0.3761, 0.3748, 0.3803, 0.3515, 0.3616, 0.3406, 0.3303, 0.3597, 0.3533, 0.3515, 0.3616, 0.3284, 0.3431, 0.3215, 0.3076, 0.3406, 0.3303, 0.3284, 0.3431, 0.3053, 0.3244, 0.3023, 0.2844, 0.3215, 0.3076, 0.3053, 0.3244, 0.2818, 0.3054, 0.3284, 0.3431, 0.3515, 0.3616, 0.3452, 0.3714, 0.3188, 0.3577, 0.3053, 0.3244, 0.3284, 0.3431, 0.3188, 0.3577, 0.2924, 0.3439, 0.2818, 0.3054, 0.3053, 0.3244, 0.2924, 0.3439, 0.2658, 0.33, 0.2587, 0.2864, 0.2818, 0.3054, 0.2658, 0.33, 0.2392, 0.3158, 0.2351, 0.2677, 0.2587, 0.2864, 0.2392, 0.3158, 0.2123, 0.3018, 0.2111, 0.2483, 0.2351, 0.2677, 0.2123, 0.3018, 0.1853, 0.2878, 0.3748, 0.3803, 0.398, 0.3989, 0.3716, 0.3852, 0.1916, 0.2315, 0.2111, 0.2483, 0.1853, 0.2878, 0.1628, 0.2749, 0.3515, 0.3616, 0.3748, 0.3803, 0.3716, 0.3852, 0.3452, 0.3714, 0.2123, 0.3018, 0.2392, 0.3158, 0.2259, 0.3484, 0.1968, 0.34, 0.1853, 0.2878, 0.2123, 0.3018, 0.1968, 0.34, 0.1675, 0.3318, 0.3716, 0.3852, 0.398, 0.3989, 0.3694, 0.3906, 0.1628, 0.2749, 0.1853, 0.2878, 0.1675, 0.3318, 0.1429, 0.3236, 0.3452, 0.3714, 0.3716, 0.3852, 0.3694, 0.3906, 0.3409, 0.3823, 0.3188, 0.3577, 0.3452, 0.3714, 0.3409, 0.3823, 0.3122, 0.374, 0.2924, 0.3439, 0.3188, 0.3577, 0.3122, 0.374, 0.2834, 0.3655, 0.2658, 0.33, 0.2924, 0.3439, 0.2834, 0.3655, 0.2549, 0.3572, 0.2392, 0.3158, 0.2658, 0.33, 0.2549, 0.3572, 0.2259, 0.3484, 0.3122, 0.374, 0.3409, 0.3823, 0.3388, 0.3938, 0.3091, 0.3913, 0.2834, 0.3655, 0.3122, 0.374, 0.3091, 0.3913, 0.2794, 0.3885, 0.2549, 0.3572, 0.2834, 0.3655, 0.2794, 0.3885, 0.2492, 0.386, 0.2259, 0.3484, 0.2549, 0.3572, 0.2492, 0.386, 0.2192, 0.383, 0.1968, 0.34, 0.2259, 0.3484, 0.2192, 0.383, 0.189, 0.3806, 0.1675, 0.3318, 0.1968, 0.34, 0.189, 0.3806, 0.1586, 0.3784, 0.3694, 0.3906, 0.398, 0.3989, 0.3684, 0.3964, 0.1429, 0.3236, 0.1675, 0.3318, 0.1586, 0.3784, 0.1326, 0.3756, 0.3409, 0.3823, 0.3694, 0.3906, 0.3684, 0.3964, 0.3388, 0.3938, 0.189, 0.3806, 0.2192, 0.383, 0.2196, 0.4183, 0.1895, 0.4219, 0.1586, 0.3784, 0.189, 0.3806, 0.1895, 0.4219, 0.1594, 0.4258, 0.3684, 0.3964, 0.398, 0.3989, 0.3685, 0.4022, 0.1326, 0.3756, 0.1586, 0.3784, 0.1594, 0.4258, 0.1335, 0.4283, 0.3388, 0.3938, 0.3684, 0.3964, 0.3685, 0.4022, 0.3389, 0.4055, 0.3091, 0.3913, 0.3388, 0.3938, 0.3389, 0.4055, 0.3093, 0.4088, 0.2794, 0.3885, 0.3091, 0.3913, 0.3093, 0.4088, 0.2796, 0.4119, 0.2492, 0.386, 0.2794, 0.3885, 0.2796, 0.4119, 0.2496, 0.4153, 0.2192, 0.383, 0.2492, 0.386, 0.2496, 0.4153, 0.2196, 0.4183, 0.2796, 0.4119, 0.3093, 0.4088, 0.3129, 0.426, 0.2843, 0.4348, 0.2496, 0.4153, 0.2796, 0.4119, 0.2843, 0.4348, 0.2557, 0.444, 0.2196, 0.4183, 0.2496, 0.4153, 0.2557, 0.444, 0.2268, 0.4528, 0.1895, 0.4219, 0.2196, 0.4183, 0.2268, 0.4528, 0.198, 0.4623, 0.1594, 0.4258, 0.1895, 0.4219, 0.198, 0.4623, 0.169, 0.472, 0.3685, 0.4022, 0.398, 0.3989, 0.3697, 0.4079, 0.1335, 0.4283, 0.1594, 0.4258, 0.169, 0.472, 0.1439, 0.4795, 0.3389, 0.4055, 0.3685, 0.4022, 0.3697, 0.4079, 0.3413, 0.4169, 0.3093, 0.4088, 0.3389, 0.4055, 0.3413, 0.4169, 0.3129, 0.426, 0.169, 0.472, 0.198, 0.4623, 0.2143, 0.5002, 0.1879, 0.5153, 0.3697, 0.4079, 0.398, 0.3989, 0.372, 0.4133, 0.1439, 0.4795, 0.169, 0.472, 0.1879, 0.5153, 0.1649, 0.5272, 0.3413, 0.4169, 0.3697, 0.4079, 0.372, 0.4133, 0.346, 0.4276, 0.3129, 0.426, 0.3413, 0.4169, 0.346, 0.4276, 0.3198, 0.4421, 0.2843, 0.4348, 0.3129, 0.426, 0.3198, 0.4421, 0.2935, 0.4564, 0.2557, 0.444, 0.2843, 0.4348, 0.2935, 0.4564, 0.2673, 0.471, 0.2268, 0.4528, 0.2557, 0.444, 0.2673, 0.471, 0.2407, 0.4853, 0.198, 0.4623, 0.2268, 0.4528, 0.2407, 0.4853, 0.2143, 0.5002, 0.2673, 0.471, 0.2935, 0.4564, 0.3068, 0.4757, 0.2839, 0.4952, 0.2407, 0.4853, 0.2673, 0.471, 0.2839, 0.4952, 0.2607, 0.5144, 0.2143, 0.5002, 0.2407, 0.4853, 0.2607, 0.5144, 0.2377, 0.5342, 0.1879, 0.5153, 0.2143, 0.5002, 0.2377, 0.5342, 0.2148, 0.5543, 0.372, 0.4133, 0.398, 0.3989, 0.3753, 0.4181, 0.1649, 0.5272, 0.1879, 0.5153, 0.2148, 0.5543, 0.1945, 0.5708, 0.346, 0.4276, 0.372, 0.4133, 0.3753, 0.4181, 0.3525, 0.4373, 0.3198, 0.4421, 0.346, 0.4276, 0.3525, 0.4373, 0.3298, 0.4565, 0.2935, 0.4564, 0.3198, 0.4421, 0.3298, 0.4565, 0.3068, 0.4757, 0.3753, 0.4181, 0.398, 0.3989, 0.3795, 0.4221, 0.1945, 0.5708, 0.2148, 0.5543, 0.2492, 0.587, 0.2329, 0.607, 0.3525, 0.4373, 0.3753, 0.4181, 0.3795, 0.4221, 0.3609, 0.4454, 0.3298, 0.4565, 0.3525, 0.4373, 0.3609, 0.4454, 0.3423, 0.4688, 0.3068, 0.4757, 0.3298, 0.4565, 0.3423, 0.4688, 0.3236, 0.4921, 0.2839, 0.4952, 0.3068, 0.4757, 0.3236, 0.4921, 0.305, 0.5156, 0.2607, 0.5144, 0.2839, 0.4952, 0.305, 0.5156, 0.286, 0.539, 0.2377, 0.5342, 0.2607, 0.5144, 0.286, 0.539, 0.2675, 0.5629, 0.2148, 0.5543, 0.2377, 0.5342, 0.2675, 0.5629, 0.2492, 0.587, 0.305, 0.5156, 0.3236, 0.4921, 0.3432, 0.505, 0.3297, 0.5315, 0.286, 0.539, 0.305, 0.5156, 0.3297, 0.5315, 0.3157, 0.5582, 0.2675, 0.5629, 0.286, 0.539, 0.3157, 0.5582, 0.3023, 0.5854, 0.2492, 0.587, 0.2675, 0.5629, 0.3023, 0.5854, 0.289, 0.6128, 0.3795, 0.4221, 0.398, 0.3989, 0.3844, 0.4253, 0.2329, 0.607, 0.2492, 0.587, 0.289, 0.6128, 0.2768, 0.6359, 0.3609, 0.4454, 0.3795, 0.4221, 0.3844, 0.4253, 0.3708, 0.4517, 0.3423, 0.4688, 0.3609, 0.4454, 0.3708, 0.4517, 0.357, 0.4783, 0.3236, 0.4921, 0.3423, 0.4688, 0.357, 0.4783, 0.3432, 0.505, 0.2768, 0.6359, 0.289, 0.6128, 0.3332, 0.63, 0.326, 0.6549, 0.3708, 0.4517, 0.3844, 0.4253, 0.3898, 0.4275, 0.3816, 0.4561, 0.357, 0.4783, 0.3708, 0.4517, 0.3816, 0.4561, 0.3734, 0.4846, 0.3432, 0.505, 0.357, 0.4783, 0.3734, 0.4846, 0.3651, 0.5133, 0.3297, 0.5315, 0.3432, 0.505, 0.3651, 0.5133, 0.357, 0.5425, 0.3157, 0.5582, 0.3297, 0.5315, 0.357, 0.5425, 0.3485, 0.5713, 0.3023, 0.5854, 0.3157, 0.5582, 0.3485, 0.5713, 0.3407, 0.6006, 0.289, 0.6128, 0.3023, 0.5854, 0.3407, 0.6006, 0.3332, 0.63, 0.3844, 0.4253, 0.398, 0.3989, 0.3898, 0.4275, 0.3485, 0.5713, 0.357, 0.5425, 0.3859, 0.5476, 0.3832, 0.5776, 0.3407, 0.6006, 0.3485, 0.5713, 0.3832, 0.5776, 0.3814, 0.6079, 0.3332, 0.63, 0.3407, 0.6006, 0.3814, 0.6079, 0.3798, 0.6382, 0.3898, 0.4275, 0.398, 0.3989, 0.3956, 0.4285, 0.326, 0.6549, 0.3332, 0.63, 0.3798, 0.6382, 0.3775, 0.6641, 0.3816, 0.4561, 0.3898, 0.4275, 0.3956, 0.4285, 0.3931, 0.4582, 0.3734, 0.4846, 0.3816, 0.4561, 0.3931, 0.4582, 0.3907, 0.4878, 0.3651, 0.5133, 0.3734, 0.4846, 0.3907, 0.4878, 0.3881, 0.5176, 0.357, 0.5425, 0.3651, 0.5133, 0.3881, 0.5176, 0.3859, 0.5476, 0.3931, 0.4582, 0.3956, 0.4285, 0.4014, 0.4284, 0.4048, 0.458, 0.3907, 0.4878, 0.3931, 0.4582, 0.4048, 0.458, 0.4082, 0.4876, 0.3881, 0.5176, 0.3907, 0.4878, 0.4082, 0.4876, 0.4115, 0.5173, 0.3859, 0.5476, 0.3881, 0.5176, 0.4115, 0.5173, 0.4152, 0.5471, 0.3832, 0.5776, 0.3859, 0.5476, 0.4152, 0.5471, 0.4185, 0.5771, 0.3814, 0.6079, 0.3832, 0.5776, 0.4185, 0.5771, 0.4226, 0.6071, 0.3798, 0.6382, 0.3814, 0.6079, 0.4226, 0.6071, 0.427, 0.6372, 0.3956, 0.4285, 0.398, 0.3989, 0.4014, 0.4284, 0.3775, 0.6641, 0.3798, 0.6382, 0.427, 0.6372, 0.4298, 0.663, 0.4185, 0.5771, 0.4152, 0.5471, 0.4438, 0.5409, 0.4529, 0.5697, 0.4226, 0.6071, 0.4185, 0.5771, 0.4529, 0.5697, 0.4628, 0.5983, 0.427, 0.6372, 0.4226, 0.6071, 0.4628, 0.5983, 0.473, 0.627, 0.4014, 0.4284, 0.398, 0.3989, 0.4071, 0.4272, 0.4298, 0.663, 0.427, 0.6372, 0.473, 0.627, 0.4809, 0.6517, 0.4048, 0.458, 0.4014, 0.4284, 0.4071, 0.4272, 0.4162, 0.4555, 0.4082, 0.4876, 0.4048, 0.458, 0.4162, 0.4555, 0.4253, 0.4839, 0.4115, 0.5173, 0.4082, 0.4876, 0.4253, 0.4839, 0.4344, 0.5124, 0.4152, 0.5471, 0.4115, 0.5173, 0.4344, 0.5124, 0.4438, 0.5409, 0.4253, 0.4839, 0.4162, 0.4555, 0.4269, 0.451, 0.4414, 0.4769, 0.4344, 0.5124, 0.4253, 0.4839, 0.4414, 0.4769, 0.4558, 0.5031, 0.4438, 0.5409, 0.4344, 0.5124, 0.4558, 0.5031, 0.4707, 0.5292, 0.4529, 0.5697, 0.4438, 0.5409, 0.4707, 0.5292, 0.4852, 0.5557, 0.4628, 0.5983, 0.4529, 0.5697, 0.4852, 0.5557, 0.5005, 0.5818, 0.473, 0.627, 0.4628, 0.5983, 0.5005, 0.5818, 0.516, 0.6079, 0.4071, 0.4272, 0.398, 0.3989, 0.4125, 0.4249, 0.4809, 0.6517, 0.473, 0.627, 0.516, 0.6079, 0.5287, 0.6307, 0.4162, 0.4555, 0.4071, 0.4272, 0.4125, 0.4249, 0.4269, 0.451, 0.5005, 0.5818, 0.4852, 0.5557, 0.5141, 0.5357, 0.5342, 0.5583, 0.516, 0.6079, 0.5005, 0.5818, 0.5342, 0.5583, 0.5545, 0.5809, 0.4125, 0.4249, 0.398, 0.3989, 0.4173, 0.4216, 0.5287, 0.6307, 0.516, 0.6079, 0.5545, 0.5809, 0.571, 0.6008, 0.4269, 0.451, 0.4125, 0.4249, 0.4173, 0.4216, 0.4365, 0.4443, 0.4414, 0.4769, 0.4269, 0.451, 0.4365, 0.4443, 0.4558, 0.467, 0.4558, 0.5031, 0.4414, 0.4769, 0.4558, 0.467, 0.4751, 0.4899, 0.4707, 0.5292, 0.4558, 0.5031, 0.4751, 0.4899, 0.4947, 0.5126, 0.4852, 0.5557, 0.4707, 0.5292, 0.4947, 0.5126, 0.5141, 0.5357, 0.4751, 0.4899, 0.4558, 0.467, 0.468, 0.4545, 0.4913, 0.4732, 0.4947, 0.5126, 0.4751, 0.4899, 0.4913, 0.4732, 0.515, 0.4916, 0.5141, 0.5357, 0.4947, 0.5126, 0.515, 0.4916, 0.5386, 0.5105, 0.5342, 0.5583, 0.5141, 0.5357, 0.5386, 0.5105, 0.5628, 0.5289, 0.5545, 0.5809, 0.5342, 0.5583, 0.5628, 0.5289, 0.5872, 0.5472, 0.4173, 0.4216, 0.398, 0.3989, 0.4213, 0.4174, 0.571, 0.6008, 0.5545, 0.5809, 0.5872, 0.5472, 0.6075, 0.5637, 0.4365, 0.4443, 0.4173, 0.4216, 0.4213, 0.4174, 0.4446, 0.4359, 0.4558, 0.467, 0.4365, 0.4443, 0.4446, 0.4359, 0.468, 0.4545, 0.5872, 0.5472, 0.5628, 0.5289, 0.5849, 0.4944, 0.6124, 0.5075, 0.4213, 0.4174, 0.398, 0.3989, 0.4245, 0.4125, 0.6075, 0.5637, 0.5872, 0.5472, 0.6124, 0.5075, 0.6355, 0.5194, 0.4446, 0.4359, 0.4213, 0.4174, 0.4245, 0.4125, 0.451, 0.4261, 0.468, 0.4545, 0.4446, 0.4359, 0.451, 0.4261, 0.4774, 0.4398, 0.4913, 0.4732, 0.468, 0.4545, 0.4774, 0.4398, 0.504, 0.4536, 0.515, 0.4916, 0.4913, 0.4732, 0.504, 0.4536, 0.5308, 0.4671, 0.5386, 0.5105, 0.515, 0.4916, 0.5308, 0.4671, 0.5576, 0.481, 0.5628, 0.5289, 0.5386, 0.5105, 0.5576, 0.481, 0.5849, 0.4944, 0.504, 0.4536, 0.4774, 0.4398, 0.4839, 0.4235, 0.5126, 0.4319, 0.5308, 0.4671, 0.504, 0.4536, 0.5126, 0.4319, 0.5415, 0.4399, 0.5576, 0.481, 0.5308, 0.4671, 0.5415, 0.4399, 0.5705, 0.4484, 0.5849, 0.4944, 0.5576, 0.481, 0.5705, 0.4484, 0.5997, 0.4563, 0.6124, 0.5075, 0.5849, 0.4944, 0.5997, 0.4563, 0.6292, 0.4638, 0.4245, 0.4125, 0.398, 0.3989, 0.4267, 0.4071, 0.6355, 0.5194, 0.6124, 0.5075, 0.6292, 0.4638, 0.6543, 0.4709, 0.451, 0.4261, 0.4245, 0.4125, 0.4267, 0.4071, 0.4552, 0.4153, 0.4774, 0.4398, 0.451, 0.4261, 0.4552, 0.4153, 0.4839, 0.4235, 0.6292, 0.4638, 0.5997, 0.4563, 0.6069, 0.416, 0.6371, 0.4178, 0.4267, 0.4071, 0.398, 0.3989, 0.4277, 0.4013, 0.6543, 0.4709, 0.6292, 0.4638, 0.6371, 0.4178, 0.6629, 0.4203, 0.4552, 0.4153, 0.4267, 0.4071, 0.4277, 0.4013, 0.4574, 0.4038, 0.4839, 0.4235, 0.4552, 0.4153, 0.4574, 0.4038, 0.487, 0.4063, 0.5126, 0.4319, 0.4839, 0.4235, 0.487, 0.4063, 0.5168, 0.4089, 0.5415, 0.4399, 0.5126, 0.4319, 0.5168, 0.4089, 0.5467, 0.4112, 0.5705, 0.4484, 0.5415, 0.4399, 0.5467, 0.4112, 0.5767, 0.414, 0.5997, 0.4563, 0.5705, 0.4484, 0.5767, 0.414, 0.6069, 0.416, 0.5467, 0.4112, 0.5168, 0.4089, 0.5164, 0.3856, 0.5462, 0.382, 0.5767, 0.414, 0.5467, 0.4112, 0.5462, 0.382, 0.5762, 0.3789, 0.6069, 0.416, 0.5767, 0.414, 0.5762, 0.3789, 0.6062, 0.3751, 0.6371, 0.4178, 0.6069, 0.416, 0.6062, 0.3751, 0.6364, 0.3711, 0.4277, 0.4013, 0.398, 0.3989, 0.4276, 0.3955, 0.6629, 0.4203, 0.6371, 0.4178, 0.6364, 0.3711, 0.6623, 0.3687, 0.4574, 0.4038, 0.4277, 0.4013, 0.4276, 0.3955, 0.4572, 0.3922, 0.487, 0.4063, 0.4574, 0.4038, 0.4572, 0.3922, 0.4868, 0.3888, 0.5168, 0.4089, 0.487, 0.4063, 0.4868, 0.3888, 0.5164, 0.3856, 0.4276, 0.3955, 0.398, 0.3989, 0.4264, 0.3898, 0.6623, 0.3687, 0.6364, 0.3711, 0.6261, 0.3253, 0.6507, 0.3178, 0.4572, 0.3922, 0.4276, 0.3955, 0.4264, 0.3898, 0.4547, 0.3808, 0.4868, 0.3888, 0.4572, 0.3922, 0.4547, 0.3808, 0.4831, 0.3717, 0.5164, 0.3856, 0.4868, 0.3888, 0.4831, 0.3717, 0.5116, 0.3628, 0.5462, 0.382, 0.5164, 0.3856, 0.5116, 0.3628, 0.5401, 0.3535, 0.5762, 0.3789, 0.5462, 0.382, 0.5401, 0.3535, 0.5688, 0.3447, 0.6062, 0.3751, 0.5762, 0.3789, 0.5688, 0.3447, 0.5975, 0.3351, 0.6364, 0.3711, 0.6062, 0.3751, 0.5975, 0.3351, 0.6261, 0.3253, 0.5401, 0.3535, 0.5116, 0.3628, 0.5024, 0.3414, 0.5285, 0.3267, 0.5688, 0.3447, 0.5401, 0.3535, 0.5285, 0.3267, 0.555, 0.3124, 0.5975, 0.3351, 0.5688, 0.3447, 0.555, 0.3124, 0.5813, 0.2975, 0.6261, 0.3253, 0.5975, 0.3351, 0.5813, 0.2975, 0.6075, 0.2823, 0.4264, 0.3898, 0.398, 0.3989, 0.4241, 0.3845, 0.6507, 0.3178, 0.6261, 0.3253, 0.6075, 0.2823, 0.6304, 0.2701, 0.4547, 0.3808, 0.4264, 0.3898, 0.4241, 0.3845, 0.4501, 0.3701, 0.4831, 0.3717, 0.4547, 0.3808, 0.4501, 0.3701, 0.4762, 0.3557, 0.5116, 0.3628, 0.4831, 0.3717, 0.4762, 0.3557, 0.5024, 0.3414, 0.6304, 0.2701, 0.6075, 0.2823, 0.5812, 0.2438, 0.6014, 0.2273, 0.4501, 0.3701, 0.4241, 0.3845, 0.4208, 0.3797, 0.4435, 0.3605, 0.4762, 0.3557, 0.4501, 0.3701, 0.4435, 0.3605, 0.4663, 0.3413, 0.5024, 0.3414, 0.4762, 0.3557, 0.4663, 0.3413, 0.4892, 0.3221, 0.5285, 0.3267, 0.5024, 0.3414, 0.4892, 0.3221, 0.5121, 0.3027, 0.555, 0.3124, 0.5285, 0.3267, 0.5121, 0.3027, 0.5353, 0.2835, 0.5813, 0.2975, 0.555, 0.3124, 0.5353, 0.2835, 0.5582, 0.2637, 0.6075, 0.2823, 0.5813, 0.2975, 0.5582, 0.2637, 0.5812, 0.2438, 0.4241, 0.3845, 0.398, 0.3989, 0.4208, 0.3797, 0.5353, 0.2835, 0.5121, 0.3027, 0.4912, 0.2823, 0.5103, 0.259, 0.5582, 0.2637, 0.5353, 0.2835, 0.5103, 0.259, 0.5291, 0.2352, 0.5812, 0.2438, 0.5582, 0.2637, 0.5291, 0.2352, 0.5477, 0.2112, 0.4208, 0.3797, 0.398, 0.3989, 0.4166, 0.3756, 0.6014, 0.2273, 0.5812, 0.2438, 0.5477, 0.2112, 0.5646, 0.1916, 0.4435, 0.3605, 0.4208, 0.3797, 0.4166, 0.3756, 0.4351, 0.3524, 0.4663, 0.3413, 0.4435, 0.3605, 0.4351, 0.3524, 0.4538, 0.329, 0.4892, 0.3221, 0.4663, 0.3413, 0.4538, 0.329, 0.4726, 0.3058, 0.5121, 0.3027, 0.4892, 0.3221, 0.4726, 0.3058, 0.4912, 0.2823, 0.4538, 0.329, 0.4351, 0.3524, 0.4254, 0.346, 0.4391, 0.3195, 0.4726, 0.3058, 0.4538, 0.329, 0.4391, 0.3195, 0.4531, 0.2931, 0.4912, 0.2823, 0.4726, 0.3058, 0.4531, 0.2931, 0.4668, 0.2663, 0.5103, 0.259, 0.4912, 0.2823, 0.4668, 0.2663, 0.4811, 0.2397, 0.5291, 0.2352, 0.5103, 0.259, 0.4811, 0.2397, 0.4949, 0.2127, 0.5477, 0.2112, 0.5291, 0.2352, 0.4949, 0.2127, 0.5088, 0.1855, 0.4166, 0.3756, 0.398, 0.3989, 0.4117, 0.3724, 0.5646, 0.1916, 0.5477, 0.2112, 0.5088, 0.1855, 0.5217, 0.1626, 0.4351, 0.3524, 0.4166, 0.3756, 0.4117, 0.3724, 0.4254, 0.346, 0.4949, 0.2127, 0.4811, 0.2397, 0.4486, 0.2266, 0.4569, 0.1975, 0.5088, 0.1855, 0.4949, 0.2127, 0.4569, 0.1975, 0.4652, 0.1683, 0.4117, 0.3724, 0.398, 0.3989, 0.4063, 0.3703, 0.5217, 0.1626, 0.5088, 0.1855, 0.4652, 0.1683, 0.4733, 0.1437, 0.4254, 0.346, 0.4117, 0.3724, 0.4063, 0.3703, 0.4146, 0.3417, 0.4391, 0.3195, 0.4254, 0.346, 0.4146, 0.3417, 0.4229, 0.3131, 0.4531, 0.2931, 0.4391, 0.3195, 0.4229, 0.3131, 0.4314, 0.2844, 0.4668, 0.2663, 0.4531, 0.2931, 0.4314, 0.2844, 0.4397, 0.2555, 0.4811, 0.2397, 0.4668, 0.2663, 0.4397, 0.2555, 0.4486, 0.2266, 0.4229, 0.3131, 0.4146, 0.3417, 0.4032, 0.3395, 0.4057, 0.3099, 0.4314, 0.2844, 0.4229, 0.3131, 0.4057, 0.3099, 0.4085, 0.28, 0.4397, 0.2555, 0.4314, 0.2844, 0.4085, 0.28, 0.4111, 0.2501, 0.4486, 0.2266, 0.4397, 0.2555, 0.4111, 0.2501, 0.4141, 0.22, 0.4569, 0.1975, 0.4486, 0.2266, 0.4141, 0.22, 0.4167, 0.1897, 0.4652, 0.1683, 0.4569, 0.1975, 0.4167, 0.1897, 0.4192, 0.1593, 0.4063, 0.3703, 0.398, 0.3989, 0.4005, 0.3692, 0.4733, 0.1437, 0.4652, 0.1683, 0.4192, 0.1593, 0.4223, 0.1334, 0.4146, 0.3417, 0.4063, 0.3703, 0.4005, 0.3692, 0.4032, 0.3395, 0.4167, 0.1897, 0.4141, 0.22, 0.379, 0.2202, 0.3756, 0.1902, 0.4192, 0.1593, 0.4167, 0.1897, 0.3756, 0.1902, 0.3722, 0.16, 0.4005, 0.3692, 0.398, 0.3989, 0.3947, 0.3693, 0.4223, 0.1334, 0.4192, 0.1593, 0.3722, 0.16, 0.3699, 0.1341, 0.4032, 0.3395, 0.4005, 0.3692, 0.3947, 0.3693, 0.3915, 0.3398, 0.4057, 0.3099, 0.4032, 0.3395, 0.3915, 0.3398, 0.3883, 0.3101, 0.4085, 0.28, 0.4057, 0.3099, 0.3883, 0.3101, 0.3851, 0.2802, 0.4111, 0.2501, 0.4085, 0.28, 0.3851, 0.2802, 0.382, 0.2506, 0.4141, 0.22, 0.4111, 0.2501, 0.382, 0.2506, 0.379, 0.2202, 0.3851, 0.2802, 0.3883, 0.3101, 0.3711, 0.3136, 0.3622, 0.2849, 0.382, 0.2506, 0.3851, 0.2802, 0.3622, 0.2849, 0.3535, 0.2564, 0.379, 0.2202, 0.382, 0.2506, 0.3535, 0.2564, 0.3445, 0.2275, 0.3756, 0.1902, 0.379, 0.2202, 0.3445, 0.2275, 0.3352, 0.1986, 0.3722, 0.16, 0.3756, 0.1902, 0.3352, 0.1986, 0.3265, 0.1701, 0.3947, 0.3693, 0.398, 0.3989, 0.389, 0.3705, 0.3699, 0.1341, 0.3722, 0.16, 0.3265, 0.1701, 0.3194, 0.1451, 0.3915, 0.3398, 0.3947, 0.3693, 0.389, 0.3705, 0.3801, 0.3421, 0.3883, 0.3101, 0.3915, 0.3398, 0.3801, 0.3421, 0.3711, 0.3136, 0.2768, 0.6359, 0.326, 0.6549, 0.3203, 0.6739, 0.2681, 0.6532, 0.5646, 0.1916, 0.5217, 0.1626, 0.5311, 0.1456, 0.5779, 0.1759, 0.6623, 0.3687, 0.6507, 0.3178, 0.6696, 0.3124, 0.6815, 0.3666, 0.4809, 0.6517, 0.5287, 0.6307, 0.538, 0.6483, 0.4865, 0.6708, 0.1628, 0.2749, 0.1429, 0.3236, 0.1238, 0.3182, 0.145, 0.2659, 0.6075, 0.5637, 0.6355, 0.5194, 0.6531, 0.5286, 0.6229, 0.5755, 0.2716, 0.1648, 0.2279, 0.194, 0.2157, 0.1789, 0.2619, 0.1474, 0.4223, 0.1334, 0.3699, 0.1341, 0.3685, 0.1143, 0.4244, 0.1141, 0.6014, 0.2273, 0.5646, 0.1916, 0.5779, 0.1759, 0.6173, 0.2152, 0.6629, 0.4203, 0.6623, 0.3687, 0.6815, 0.3666, 0.6834, 0.422, 0.571, 0.6008, 0.6075, 0.5637, 0.6229, 0.5755, 0.5842, 0.6163, 0.1439, 0.4795, 0.1649, 0.5272, 0.1467, 0.5368, 0.1252, 0.4853, 0.3699, 0.1341, 0.3194, 0.1451, 0.3135, 0.1255, 0.3685, 0.1143, 0.4733, 0.1437, 0.4223, 0.1334, 0.4244, 0.1141, 0.4794, 0.1242, 0.4298, 0.663, 0.4809, 0.6517, 0.4865, 0.6708, 0.4317, 0.6828, 0.2329, 0.607, 0.2768, 0.6359, 0.2681, 0.6532, 0.2203, 0.623, 0.1335, 0.4283, 0.1439, 0.4795, 0.1252, 0.4853, 0.1131, 0.4309, 0.3194, 0.1451, 0.2716, 0.1648, 0.2619, 0.1474, 0.3135, 0.1255, 0.6304, 0.2701, 0.6014, 0.2273, 0.6173, 0.2152, 0.6481, 0.261, 0.1916, 0.2315, 0.1628, 0.2749, 0.145, 0.2659, 0.1757, 0.2187, 0.1945, 0.5708, 0.2329, 0.607, 0.2203, 0.623, 0.1798, 0.5834, 0.5217, 0.1626, 0.4733, 0.1437, 0.4794, 0.1242, 0.5311, 0.1456, 0.2279, 0.194, 0.1916, 0.2315, 0.1757, 0.2187, 0.2157, 0.1789, 0.6543, 0.4709, 0.6629, 0.4203, 0.6834, 0.422, 0.6735, 0.4767, 0.5287, 0.6307, 0.571, 0.6008, 0.5842, 0.6163, 0.538, 0.6483, 0.326, 0.6549, 0.3775, 0.6641, 0.3755, 0.6839, 0.3203, 0.6739, 0.1649, 0.5272, 0.1945, 0.5708, 0.1798, 0.5834, 0.1467, 0.5368, 0.6507, 0.3178, 0.6304, 0.2701, 0.6481, 0.261, 0.6696, 0.3124, 0.6355, 0.5194, 0.6543, 0.4709, 0.6735, 0.4767, 0.6531, 0.5286, 0.3775, 0.6641, 0.4298, 0.663, 0.4317, 0.6828, 0.3755, 0.6839, 0.1326, 0.3756, 0.1335, 0.4283, 0.1131, 0.4309, 0.1133, 0.3737, 0.1429, 0.3236, 0.1326, 0.3756, 0.1133, 0.3737, 0.1238, 0.3182, 0.1579, 0.6081, 0.2043, 0.6517, 0.1539, 0.6967, 0.1015, 0.644, 0.6969, 0.3036, 0.6768, 0.249, 0.7358, 0.2104, 0.7679, 0.2811, 0.2043, 0.6517, 0.2581, 0.6848, 0.216, 0.7384, 0.1539, 0.6967, 0.6768, 0.249, 0.6442, 0.1987, 0.6911, 0.1475, 0.7358, 0.2104, 0.2581, 0.6848, 0.317, 0.7067, 0.2853, 0.7673, 0.216, 0.7384, 0.6442, 0.1987, 0.6015, 0.155, 0.6355, 0.09469, 0.6911, 0.1475, 0.317, 0.7067, 0.3789, 0.7165, 0.3591, 0.7822, 0.2853, 0.7673, 0.3098, 0.09329, 0.2518, 0.1163, 0.207, 0.06429, 0.2758, 0.03342, 0.6015, 0.155, 0.5505, 0.1204, 0.5709, 0.05406, 0.6355, 0.09469, 0.3789, 0.7165, 0.4414, 0.714, 0.4346, 0.7825, 0.3591, 0.7822, 0.2518, 0.1163, 0.1994, 0.1503, 0.1456, 0.1079, 0.207, 0.06429, 0.5505, 0.1204, 0.4938, 0.09592, 0.4998, 0.02695, 0.5709, 0.05406, 0.4414, 0.714, 0.5021, 0.6993, 0.5088, 0.768, 0.4346, 0.7825, 0.1994, 0.1503, 0.1544, 0.1937, 0.09394, 0.1624, 0.1456, 0.1079, 0.4938, 0.09592, 0.4331, 0.0831, 0.4251, 0.01431, 0.4998, 0.02695, 0.5021, 0.6993, 0.5587, 0.673, 0.5789, 0.7393, 0.5088, 0.768, 0.1544, 0.1937, 0.1188, 0.2457, 0.05399, 0.2258, 0.09394, 0.1624, 0.4331, 0.0831, 0.3711, 0.08213, 0.3494, 0.01651, 0.4251, 0.01431, 0.5587, 0.673, 0.6091, 0.6363, 0.6421, 0.6973, 0.5789, 0.7393, 0.1188, 0.2457, 0.09414, 0.3037, 0.0272, 0.2954, 0.05399, 0.2258, 0.3711, 0.08213, 0.3098, 0.09329, 0.2758, 0.03342, 0.3494, 0.01651, 0.6091, 0.6363, 0.6511, 0.5906, 0.6959, 0.6437, 0.6421, 0.6973, 0.09414, 0.3037, 0.08126, 0.366, 0.01453, 0.3686, 0.0272, 0.2954, 0.6511, 0.5906, 0.6835, 0.5378, 0.7383, 0.5805, 0.6959, 0.6437, 0.08126, 0.366, 0.08042, 0.4305, 0.01647, 0.4423, 0.01453, 0.3686, 0.6835, 0.5378, 0.7049, 0.4801, 0.7676, 0.5099, 0.7383, 0.5805, 0.08042, 0.4305, 0.09111, 0.496, 0.03336, 0.514, 0.01647, 0.4423, 0.7049, 0.4801, 0.7147, 0.4197, 0.7825, 0.4346, 0.7676, 0.5099, 0.09111, 0.496, 0.1201, 0.5558, 0.06069, 0.5825, 0.03336, 0.514, 0.7147, 0.4197, 0.712, 0.3598, 0.7825, 0.3574, 0.7825, 0.4346, 0.1201, 0.5558, 0.1579, 0.6081, 0.1015, 0.644, 0.06069, 0.5825, 0.712, 0.3598, 0.6969, 0.3036, 0.7679, 0.2811, 0.7825, 0.3574, 0.8279, 0.6139, 0.8382, 0.6142, 0.8392, 0.732, 0.8295, 0.7334, 0.62, 0.9141, 0.6203, 0.9039, 0.7332, 0.9014, 0.7333, 0.9107, 0.6189, 0.9652, 0.6191, 0.955, 0.7374, 0.9487, 0.7389, 0.9583, 0.8382, 0.6142, 0.8484, 0.6143, 0.8488, 0.7306, 0.8392, 0.732, 0.6203, 0.9039, 0.6206, 0.8937, 0.7334, 0.892, 0.7332, 0.9014, 0.6191, 0.955, 0.6193, 0.9447, 0.7359, 0.9391, 0.7374, 0.9487, 0.8484, 0.6143, 0.8587, 0.6143, 0.8584, 0.7294, 0.8488, 0.7306, 0.6206, 0.8937, 0.621, 0.8835, 0.734, 0.8826, 0.7334, 0.892, 0.6193, 0.9447, 0.6195, 0.9345, 0.7347, 0.9296, 0.7359, 0.9391, 0.8587, 0.6143, 0.8689, 0.6141, 0.8679, 0.7285, 0.8584, 0.7294, 0.621, 0.8835, 0.6213, 0.8733, 0.735, 0.8733, 0.734, 0.8826, 0.6195, 0.9345, 0.6197, 0.9243, 0.7338, 0.9201, 0.7347, 0.9296, 0.8689, 0.6141, 0.8791, 0.6138, 0.8774, 0.7279, 0.8679, 0.7285, 0.6213, 0.8733, 0.6216, 0.863, 0.7364, 0.864, 0.735, 0.8733, 0.6197, 0.9243, 0.62, 0.9141, 0.7333, 0.9107, 0.7338, 0.9201, 0.8791, 0.6138, 0.8893, 0.6134, 0.8869, 0.7276, 0.8774, 0.7279, 0.6216, 0.863, 0.6219, 0.8528, 0.738, 0.8546, 0.7364, 0.864, 0.8893, 0.6134, 0.8995, 0.6129, 0.8965, 0.7276, 0.8869, 0.7276, 0.6219, 0.8528, 0.6221, 0.8426, 0.7399, 0.8452, 0.738, 0.8546, 0.8995, 0.6129, 0.9097, 0.6123, 0.9061, 0.7279, 0.8965, 0.7276, 0.6221, 0.8426, 0.6221, 0.8323, 0.7418, 0.8357, 0.7399, 0.8452, 0.9097, 0.6123, 0.9199, 0.6117, 0.9158, 0.7284, 0.9061, 0.7279, 0.6221, 0.8323, 0.622, 0.8221, 0.7437, 0.8261, 0.7418, 0.8357, 0.9199, 0.6117, 0.9301, 0.611, 0.9255, 0.7292, 0.9158, 0.7284, 0.622, 0.8221, 0.6216, 0.8118, 0.7452, 0.8163, 0.7437, 0.8261, 0.9301, 0.611, 0.9403, 0.6103, 0.9354, 0.73, 0.9255, 0.7292, 0.6216, 0.8118, 0.621, 0.8015, 0.7463, 0.8064, 0.7452, 0.8163, 0.9403, 0.6103, 0.9505, 0.6094, 0.9454, 0.7308, 0.9354, 0.73, 0.8074, 0.6126, 0.8177, 0.6134, 0.8197, 0.7348, 0.8098, 0.7358, 0.6184, 0.9857, 0.6187, 0.9754, 0.7406, 0.9681, 0.742, 0.9779, 0.8177, 0.6134, 0.8279, 0.6139, 0.8295, 0.7334, 0.8197, 0.7348, 0.6187, 0.9754, 0.6189, 0.9652, 0.7389, 0.9583, 0.7406, 0.9681, 0.1421, 0.9724, 0.1415, 0.9623, 0.3952, 0.944, 0.3952, 0.9507, 0.8174, 0.1306, 0.8274, 0.1296, 0.8481, 0.3866, 0.8413, 0.3866, 0.1427, 0.9824, 0.1421, 0.9724, 0.3952, 0.9507, 0.3951, 0.9575, 0.8074, 0.1318, 0.8174, 0.1306, 0.8413, 0.3866, 0.8346, 0.3867, 0.9376, 0.1333, 0.9476, 0.1345, 0.9295, 0.387, 0.9227, 0.387, 0.1399, 0.8115, 0.1409, 0.8015, 0.3949, 0.8355, 0.3949, 0.8423, 0.9276, 0.1321, 0.9376, 0.1333, 0.9227, 0.387, 0.916, 0.3869, 0.1391, 0.8216, 0.1399, 0.8115, 0.3949, 0.8423, 0.3949, 0.8491, 0.9176, 0.1311, 0.9276, 0.1321, 0.916, 0.3869, 0.9092, 0.3869, 0.1386, 0.8316, 0.1391, 0.8216, 0.3949, 0.8491, 0.395, 0.8558, 0.9076, 0.1302, 0.9176, 0.1311, 0.9092, 0.3869, 0.9024, 0.3868, 0.1382, 0.8417, 0.1386, 0.8316, 0.395, 0.8558, 0.395, 0.8626, 0.8976, 0.1294, 0.9076, 0.1302, 0.9024, 0.3868, 0.8956, 0.3867, 0.1381, 0.8517, 0.1382, 0.8417, 0.395, 0.8626, 0.395, 0.8694, 0.8876, 0.1288, 0.8976, 0.1294, 0.8956, 0.3867, 0.8889, 0.3867, 0.138, 0.8618, 0.1381, 0.8517, 0.395, 0.8694, 0.3951, 0.8762, 0.8776, 0.1283, 0.8876, 0.1288, 0.8889, 0.3867, 0.8821, 0.3866, 0.1397, 0.9221, 0.1393, 0.912, 0.3953, 0.9101, 0.3953, 0.9169, 0.1381, 0.8718, 0.138, 0.8618, 0.3951, 0.8762, 0.3951, 0.883, 0.8675, 0.1281, 0.8776, 0.1283, 0.8821, 0.3866, 0.8753, 0.3866, 0.1401, 0.9321, 0.1397, 0.9221, 0.3953, 0.9169, 0.3953, 0.9237, 0.1383, 0.8819, 0.1381, 0.8718, 0.3951, 0.883, 0.3952, 0.8897, 0.8575, 0.1281, 0.8675, 0.1281, 0.8753, 0.3866, 0.8685, 0.3866, 0.1406, 0.9422, 0.1401, 0.9321, 0.3953, 0.9237, 0.3953, 0.9304, 0.1386, 0.8919, 0.1383, 0.8819, 0.3952, 0.8897, 0.3952, 0.8965, 0.8475, 0.1284, 0.8575, 0.1281, 0.8685, 0.3866, 0.8617, 0.3866, 0.141, 0.9523, 0.1406, 0.9422, 0.3953, 0.9304, 0.3952, 0.9372, 0.1389, 0.902, 0.1386, 0.8919, 0.3952, 0.8965, 0.3952, 0.9033, 0.8374, 0.1289, 0.8475, 0.1284, 0.8617, 0.3866, 0.8549, 0.3866, 0.1415, 0.9623, 0.141, 0.9523, 0.3952, 0.9372, 0.3952, 0.944, 0.1393, 0.912, 0.1389, 0.902, 0.3952, 0.9033, 0.3953, 0.9101, 0.8274, 0.1296, 0.8374, 0.1289, 0.8549, 0.3866, 0.8481, 0.3866, 0.8965, 0.7276, 0.9061, 0.7279, 0.9017, 0.7465, 0.8931, 0.7456, 0.7399, 0.8452, 0.7418, 0.8357, 0.7599, 0.8427, 0.7572, 0.8506, 0.9061, 0.7279, 0.9158, 0.7284, 0.9103, 0.7478, 0.9017, 0.7465, 0.7418, 0.8357, 0.7437, 0.8261, 0.7629, 0.8348, 0.7599, 0.8427, 0.9158, 0.7284, 0.9255, 0.7292, 0.9188, 0.7498, 0.9103, 0.7478, 0.7437, 0.8261, 0.7452, 0.8163, 0.7663, 0.827, 0.7629, 0.8348, 0.9255, 0.7292, 0.9354, 0.73, 0.9271, 0.7526, 0.9188, 0.7498, 0.7452, 0.8163, 0.7463, 0.8064, 0.7703, 0.8191, 0.7663, 0.827, 0.9354, 0.73, 0.9454, 0.7308, 0.9348, 0.7564, 0.9271, 0.7526, 0.8098, 0.7358, 0.8197, 0.7348, 0.8262, 0.7558, 0.8186, 0.76, 0.742, 0.9779, 0.7406, 0.9681, 0.7632, 0.9559, 0.7677, 0.9635, 0.8197, 0.7348, 0.8295, 0.7334, 0.8341, 0.7527, 0.8262, 0.7558, 0.7406, 0.9681, 0.7389, 0.9583, 0.7596, 0.948, 0.7632, 0.9559, 0.8295, 0.7334, 0.8392, 0.732, 0.8423, 0.7502, 0.8341, 0.7527, 0.7333, 0.9107, 0.7332, 0.9014, 0.7498, 0.8989, 0.7502, 0.9071, 0.7389, 0.9583, 0.7374, 0.9487, 0.7567, 0.9399, 0.7596, 0.948, 0.8392, 0.732, 0.8488, 0.7306, 0.8507, 0.7483, 0.8423, 0.7502, 0.7332, 0.9014, 0.7334, 0.892, 0.7499, 0.8907, 0.7498, 0.8989, 0.7374, 0.9487, 0.7359, 0.9391, 0.7543, 0.9318, 0.7567, 0.9399, 0.8488, 0.7306, 0.8584, 0.7294, 0.8591, 0.7469, 0.8507, 0.7483, 0.7334, 0.892, 0.734, 0.8826, 0.7505, 0.8826, 0.7499, 0.8907, 0.7359, 0.9391, 0.7347, 0.9296, 0.7525, 0.9235, 0.7543, 0.9318, 0.8584, 0.7294, 0.8679, 0.7285, 0.8675, 0.7459, 0.8591, 0.7469, 0.734, 0.8826, 0.735, 0.8733, 0.7515, 0.8745, 0.7505, 0.8826, 0.7347, 0.9296, 0.7338, 0.9201, 0.7511, 0.9153, 0.7525, 0.9235, 0.8679, 0.7285, 0.8774, 0.7279, 0.876, 0.7454, 0.8675, 0.7459, 0.735, 0.8733, 0.7364, 0.864, 0.753, 0.8665, 0.7515, 0.8745, 0.7338, 0.9201, 0.7333, 0.9107, 0.7502, 0.9071, 0.7511, 0.9153, 0.8774, 0.7279, 0.8869, 0.7276, 0.8846, 0.7453, 0.876, 0.7454, 0.7364, 0.864, 0.738, 0.8546, 0.7549, 0.8585, 0.753, 0.8665, 0.8869, 0.7276, 0.8965, 0.7276, 0.8931, 0.7456, 0.8846, 0.7453, 0.738, 0.8546, 0.7399, 0.8452, 0.7572, 0.8506, 0.7549, 0.8585, 0.7632, 0.9559, 0.7596, 0.948, 0.7773, 0.9332, 0.7815, 0.9383, 0.8341, 0.7527, 0.8423, 0.7502, 0.848, 0.7668, 0.842, 0.7693, 0.7502, 0.9071, 0.7498, 0.8989, 0.7653, 0.8959, 0.7659, 0.9025, 0.7596, 0.948, 0.7567, 0.9399, 0.7738, 0.9275, 0.7773, 0.9332, 0.8423, 0.7502, 0.8507, 0.7483, 0.8544, 0.7648, 0.848, 0.7668, 0.7498, 0.8989, 0.7499, 0.8907, 0.7652, 0.8894, 0.7653, 0.8959, 0.7567, 0.9399, 0.7543, 0.9318, 0.7709, 0.9216, 0.7738, 0.9275, 0.8507, 0.7483, 0.8591, 0.7469, 0.861, 0.7634, 0.8544, 0.7648, 0.7499, 0.8907, 0.7505, 0.8826, 0.7656, 0.8829, 0.7652, 0.8894, 0.7543, 0.9318, 0.7525, 0.9235, 0.7688, 0.9153, 0.7709, 0.9216, 0.8591, 0.7469, 0.8675, 0.7459, 0.8678, 0.7625, 0.861, 0.7634, 0.7505, 0.8826, 0.7515, 0.8745, 0.7665, 0.8765, 0.7656, 0.8829, 0.7525, 0.9235, 0.7511, 0.9153, 0.7671, 0.9089, 0.7688, 0.9153, 0.8675, 0.7459, 0.876, 0.7454, 0.8746, 0.7621, 0.8678, 0.7625, 0.7515, 0.8745, 0.753, 0.8665, 0.7679, 0.8702, 0.7665, 0.8765, 0.7511, 0.9153, 0.7502, 0.9071, 0.7659, 0.9025, 0.7671, 0.9089, 0.876, 0.7454, 0.8846, 0.7453, 0.8815, 0.7622, 0.8746, 0.7621, 0.753, 0.8665, 0.7549, 0.8585, 0.7698, 0.8641, 0.7679, 0.8702, 0.8846, 0.7453, 0.8931, 0.7456, 0.8884, 0.7628, 0.8815, 0.7622, 0.7549, 0.8585, 0.7572, 0.8506, 0.7721, 0.8581, 0.7698, 0.8641, 0.8931, 0.7456, 0.9017, 0.7465, 0.8951, 0.764, 0.8884, 0.7628, 0.7572, 0.8506, 0.7599, 0.8427, 0.775, 0.8524, 0.7721, 0.8581, 0.9017, 0.7465, 0.9103, 0.7478, 0.9018, 0.7658, 0.8951, 0.764, 0.7599, 0.8427, 0.7629, 0.8348, 0.7785, 0.8469, 0.775, 0.8524, 0.9103, 0.7478, 0.9188, 0.7498, 0.9081, 0.7682, 0.9018, 0.7658, 0.7629, 0.8348, 0.7663, 0.827, 0.7825, 0.8417, 0.7785, 0.8469, 0.9188, 0.7498, 0.9271, 0.7526, 0.914, 0.7714, 0.9081, 0.7682, 0.7663, 0.827, 0.7703, 0.8191, 0.7872, 0.837, 0.7825, 0.8417, 0.9271, 0.7526, 0.9348, 0.7564, 0.9191, 0.7755, 0.914, 0.7714, 0.8186, 0.76, 0.8262, 0.7558, 0.8364, 0.7727, 0.8314, 0.777, 0.7677, 0.9635, 0.7632, 0.9559, 0.7815, 0.9383, 0.7864, 0.9429, 0.8262, 0.7558, 0.8341, 0.7527, 0.842, 0.7693, 0.8364, 0.7727, 0.7652, 0.8894, 0.7656, 0.8829, 0.7769, 0.8848, 0.7766, 0.8897, 0.7709, 0.9216, 0.7688, 0.9153, 0.7798, 0.909, 0.782, 0.9133, 0.861, 0.7634, 0.8678, 0.7625, 0.8698, 0.7742, 0.8648, 0.775, 0.7656, 0.8829, 0.7665, 0.8765, 0.7777, 0.88, 0.7769, 0.8848, 0.7688, 0.9153, 0.7671, 0.9089, 0.7783, 0.9044, 0.7798, 0.909, 0.8678, 0.7625, 0.8746, 0.7621, 0.875, 0.7738, 0.8698, 0.7742, 0.7665, 0.8765, 0.7679, 0.8702, 0.779, 0.8753, 0.7777, 0.88, 0.7671, 0.9089, 0.7659, 0.9025, 0.7773, 0.8996, 0.7783, 0.9044, 0.8746, 0.7621, 0.8815, 0.7622, 0.8801, 0.7739, 0.875, 0.7738, 0.7679, 0.8702, 0.7698, 0.8641, 0.7807, 0.8708, 0.779, 0.8753, 0.8815, 0.7622, 0.8884, 0.7628, 0.8852, 0.7746, 0.8801, 0.7739, 0.7698, 0.8641, 0.7721, 0.8581, 0.7828, 0.8666, 0.7807, 0.8708, 0.8884, 0.7628, 0.8951, 0.764, 0.8902, 0.7757, 0.8852, 0.7746, 0.7721, 0.8581, 0.775, 0.8524, 0.7854, 0.8628, 0.7828, 0.8666, 0.8951, 0.764, 0.9018, 0.7658, 0.8949, 0.7772, 0.8902, 0.7757, 0.775, 0.8524, 0.7785, 0.8469, 0.7884, 0.8595, 0.7854, 0.8628, 0.9018, 0.7658, 0.9081, 0.7682, 0.8993, 0.7793, 0.8949, 0.7772, 0.7785, 0.8469, 0.7825, 0.8417, 0.7921, 0.8569, 0.7884, 0.8595, 0.9081, 0.7682, 0.914, 0.7714, 0.9033, 0.782, 0.8993, 0.7793, 0.7825, 0.8417, 0.7872, 0.837, 0.7964, 0.855, 0.7921, 0.8569, 0.914, 0.7714, 0.9191, 0.7755, 0.9067, 0.7851, 0.9033, 0.782, 0.8314, 0.777, 0.8364, 0.7727, 0.8472, 0.783, 0.8439, 0.7862, 0.7864, 0.9429, 0.7815, 0.9383, 0.7911, 0.9233, 0.7953, 0.9252, 0.8364, 0.7727, 0.842, 0.7693, 0.851, 0.7803, 0.8472, 0.783, 0.7815, 0.9383, 0.7773, 0.9332, 0.7875, 0.9206, 0.7911, 0.9233, 0.842, 0.7693, 0.848, 0.7668, 0.8553, 0.778, 0.851, 0.7803, 0.7659, 0.9025, 0.7653, 0.8959, 0.7768, 0.8947, 0.7773, 0.8996, 0.7773, 0.9332, 0.7738, 0.9275, 0.7845, 0.9172, 0.7875, 0.9206, 0.848, 0.7668, 0.8544, 0.7648, 0.8599, 0.7763, 0.8553, 0.778, 0.7653, 0.8959, 0.7652, 0.8894, 0.7766, 0.8897, 0.7768, 0.8947, 0.7738, 0.9275, 0.7709, 0.9216, 0.782, 0.9133, 0.7845, 0.9172, 0.8544, 0.7648, 0.861, 0.7634, 0.8648, 0.775, 0.8599, 0.7763, 0.7828, 0.8666, 0.7821, 0.8716, 0.779, 0.8753, 0.7807, 0.8708, 0.7821, 0.8716, 0.7817, 0.8773, 0.7777, 0.88, 0.779, 0.8753, 0.7817, 0.8773, 0.7814, 0.8835, 0.7769, 0.8848, 0.7777, 0.88, 0.7814, 0.8835, 0.7812, 0.8899, 0.7766, 0.8897, 0.7769, 0.8848, 0.7812, 0.8899, 0.7811, 0.8963, 0.7768, 0.8947, 0.7766, 0.8897, 0.7811, 0.8963, 0.7811, 0.9025, 0.7773, 0.8996, 0.7768, 0.8947, 0.7811, 0.9025, 0.7813, 0.9082, 0.7783, 0.9044, 0.7773, 0.8996, 0.7813, 0.9082, 0.782, 0.9133, 0.7798, 0.909, 0.7783, 0.9044, 0.7854, 0.8628, 0.7857, 0.8682, 0.7821, 0.8716, 0.7828, 0.8666, 0.7857, 0.8682, 0.7862, 0.8748, 0.7817, 0.8773, 0.7821, 0.8716, 0.7862, 0.8748, 0.7865, 0.8822, 0.7814, 0.8835, 0.7817, 0.8773, 0.7865, 0.8822, 0.7865, 0.89, 0.7812, 0.8899, 0.7814, 0.8835, 0.7865, 0.89, 0.7862, 0.8978, 0.7811, 0.8963, 0.7812, 0.8899, 0.7862, 0.8978, 0.7856, 0.9052, 0.7811, 0.9025, 0.7811, 0.8963, 0.7856, 0.9052, 0.7849, 0.9118, 0.7813, 0.9082, 0.7811, 0.9025, 0.7849, 0.9118, 0.7845, 0.9172, 0.782, 0.9133, 0.7813, 0.9082, 0.7884, 0.8595, 0.7899, 0.8653, 0.7857, 0.8682, 0.7854, 0.8628, 0.7899, 0.8653, 0.7913, 0.8726, 0.7862, 0.8748, 0.7857, 0.8682, 0.7913, 0.8726, 0.7922, 0.8811, 0.7865, 0.8822, 0.7862, 0.8748, 0.7922, 0.8811, 0.7924, 0.8901, 0.7865, 0.89, 0.7865, 0.8822, 0.7924, 0.8901, 0.7918, 0.8991, 0.7862, 0.8978, 0.7865, 0.89, 0.7918, 0.8991, 0.7906, 0.9075, 0.7856, 0.9052, 0.7862, 0.8978, 0.7906, 0.9075, 0.7891, 0.9149, 0.7849, 0.9118, 0.7856, 0.9052, 0.7891, 0.9149, 0.7875, 0.9206, 0.7845, 0.9172, 0.7849, 0.9118, 0.7921, 0.8569, 0.7946, 0.863, 0.7899, 0.8653, 0.7884, 0.8595, 0.7946, 0.863, 0.7968, 0.871, 0.7913, 0.8726, 0.7899, 0.8653, 0.7968, 0.871, 0.7982, 0.8803, 0.7922, 0.8811, 0.7913, 0.8726, 0.7982, 0.8803, 0.7986, 0.8902, 0.7924, 0.8901, 0.7922, 0.8811, 0.7986, 0.8902, 0.7978, 0.9001, 0.7918, 0.8991, 0.7924, 0.8901, 0.7978, 0.9001, 0.7961, 0.9093, 0.7906, 0.9075, 0.7918, 0.8991, 0.7961, 0.9093, 0.7937, 0.9173, 0.7891, 0.9149, 0.7906, 0.9075, 0.7937, 0.9173, 0.7911, 0.9233, 0.7875, 0.9206, 0.7891, 0.9149, 0.7964, 0.855, 0.7999, 0.8621, 0.7946, 0.863, 0.7921, 0.8569, 0.7999, 0.8621, 0.8027, 0.8705, 0.7968, 0.871, 0.7946, 0.863, 0.8027, 0.8705, 0.8044, 0.8801, 0.7982, 0.8803, 0.7968, 0.871, 0.8044, 0.8801, 0.8049, 0.8903, 0.7986, 0.8902, 0.7982, 0.8803, 0.8049, 0.8903, 0.804, 0.9005, 0.7978, 0.9001, 0.7986, 0.8902, 0.804, 0.9005, 0.802, 0.91, 0.7961, 0.9093, 0.7978, 0.9001, 0.802, 0.91, 0.799, 0.9182, 0.7937, 0.9173, 0.7961, 0.9093, 0.799, 0.9182, 0.7953, 0.9252, 0.7911, 0.9233, 0.7937, 0.9173, 0.8472, 0.783, 0.8526, 0.7834, 0.8494, 0.7877, 0.8439, 0.7862, 0.8526, 0.7834, 0.8593, 0.7839, 0.8569, 0.7892, 0.8494, 0.7877, 0.8593, 0.7839, 0.867, 0.7843, 0.8658, 0.7902, 0.8569, 0.7892, 0.867, 0.7843, 0.8752, 0.7843, 0.8754, 0.7905, 0.8658, 0.7902, 0.8752, 0.7843, 0.8834, 0.7839, 0.8849, 0.7898, 0.8754, 0.7905, 0.8834, 0.7839, 0.8911, 0.7832, 0.8938, 0.7884, 0.8849, 0.7898, 0.8911, 0.7832, 0.8978, 0.7824, 0.9012, 0.7867, 0.8938, 0.7884, 0.8978, 0.7824, 0.9033, 0.782, 0.9067, 0.7851, 0.9012, 0.7867, 0.851, 0.7803, 0.8561, 0.7795, 0.8526, 0.7834, 0.8472, 0.783, 0.8561, 0.7795, 0.862, 0.7791, 0.8593, 0.7839, 0.8526, 0.7834, 0.862, 0.7791, 0.8684, 0.7789, 0.867, 0.7843, 0.8593, 0.7839, 0.8684, 0.7789, 0.8751, 0.7787, 0.8752, 0.7843, 0.867, 0.7843, 0.8751, 0.7787, 0.8818, 0.7786, 0.8834, 0.7839, 0.8752, 0.7843, 0.8818, 0.7786, 0.8882, 0.7786, 0.8911, 0.7832, 0.8834, 0.7839, 0.8882, 0.7786, 0.8941, 0.7787, 0.8978, 0.7824, 0.8911, 0.7832, 0.8941, 0.7787, 0.8993, 0.7793, 0.9033, 0.782, 0.8978, 0.7824, 0.8553, 0.778, 0.8599, 0.7763, 0.8561, 0.7795, 0.851, 0.7803, 0.8599, 0.7763, 0.8648, 0.775, 0.862, 0.7791, 0.8561, 0.7795, 0.8648, 0.775, 0.8698, 0.7742, 0.8684, 0.7789, 0.862, 0.7791, 0.8698, 0.7742, 0.875, 0.7738, 0.8751, 0.7787, 0.8684, 0.7789, 0.875, 0.7738, 0.8801, 0.7739, 0.8818, 0.7786, 0.8751, 0.7787, 0.8801, 0.7739, 0.8852, 0.7746, 0.8882, 0.7786, 0.8818, 0.7786, 0.8852, 0.7746, 0.8902, 0.7757, 0.8941, 0.7787, 0.8882, 0.7786, 0.8902, 0.7757, 0.8949, 0.7772, 0.8993, 0.7793, 0.8941, 0.7787, 0.3952, 0.9507, 0.3952, 0.944, 0.6189, 0.9652, 0.6187, 0.9754, 0.8413, 0.3866, 0.8481, 0.3866, 0.8279, 0.6139, 0.8177, 0.6134, 0.3951, 0.9575, 0.3952, 0.9507, 0.6187, 0.9754, 0.6184, 0.9857, 0.8346, 0.3867, 0.8413, 0.3866, 0.8177, 0.6134, 0.8074, 0.6126, 0.9227, 0.387, 0.9295, 0.387, 0.9505, 0.6094, 0.9403, 0.6103, 0.3949, 0.8423, 0.3949, 0.8355, 0.621, 0.8015, 0.6216, 0.8118, 0.916, 0.3869, 0.9227, 0.387, 0.9403, 0.6103, 0.9301, 0.611, 0.3949, 0.8491, 0.3949, 0.8423, 0.6216, 0.8118, 0.622, 0.8221, 0.9092, 0.3869, 0.916, 0.3869, 0.9301, 0.611, 0.9199, 0.6117, 0.395, 0.8558, 0.3949, 0.8491, 0.622, 0.8221, 0.6221, 0.8323, 0.9024, 0.3868, 0.9092, 0.3869, 0.9199, 0.6117, 0.9097, 0.6123, 0.395, 0.8626, 0.395, 0.8558, 0.6221, 0.8323, 0.6221, 0.8426, 0.8956, 0.3867, 0.9024, 0.3868, 0.9097, 0.6123, 0.8995, 0.6129, 0.395, 0.8694, 0.395, 0.8626, 0.6221, 0.8426, 0.6219, 0.8528, 0.8889, 0.3867, 0.8956, 0.3867, 0.8995, 0.6129, 0.8893, 0.6134, 0.3951, 0.8762, 0.395, 0.8694, 0.6219, 0.8528, 0.6216, 0.863, 0.8821, 0.3866, 0.8889, 0.3867, 0.8893, 0.6134, 0.8791, 0.6138, 0.3953, 0.9169, 0.3953, 0.9101, 0.62, 0.9141, 0.6197, 0.9243, 0.3951, 0.883, 0.3951, 0.8762, 0.6216, 0.863, 0.6213, 0.8733, 0.8753, 0.3866, 0.8821, 0.3866, 0.8791, 0.6138, 0.8689, 0.6141, 0.3953, 0.9237, 0.3953, 0.9169, 0.6197, 0.9243, 0.6195, 0.9345, 0.3952, 0.8897, 0.3951, 0.883, 0.6213, 0.8733, 0.621, 0.8835, 0.8685, 0.3866, 0.8753, 0.3866, 0.8689, 0.6141, 0.8587, 0.6143, 0.3953, 0.9304, 0.3953, 0.9237, 0.6195, 0.9345, 0.6193, 0.9447, 0.3952, 0.8965, 0.3952, 0.8897, 0.621, 0.8835, 0.6206, 0.8937, 0.8617, 0.3866, 0.8685, 0.3866, 0.8587, 0.6143, 0.8484, 0.6143, 0.3952, 0.9372, 0.3953, 0.9304, 0.6193, 0.9447, 0.6191, 0.955, 0.3952, 0.9033, 0.3952, 0.8965, 0.6206, 0.8937, 0.6203, 0.9039, 0.8549, 0.3866, 0.8617, 0.3866, 0.8484, 0.6143, 0.8382, 0.6142, 0.3952, 0.944, 0.3952, 0.9372, 0.6191, 0.955, 0.6189, 0.9652, 0.3953, 0.9101, 0.3952, 0.9033, 0.6203, 0.9039, 0.62, 0.9141, 0.8481, 0.3866, 0.8549, 0.3866, 0.8382, 0.6142, 0.8279, 0.6139, 0.6815, 0.3666, 0.6696, 0.3124, 0.6969, 0.3036, 0.712, 0.3598, 0.1467, 0.5368, 0.1798, 0.5834, 0.1579, 0.6081, 0.1201, 0.5558, 0.6834, 0.422, 0.6815, 0.3666, 0.712, 0.3598, 0.7147, 0.4197, 0.1252, 0.4853, 0.1467, 0.5368, 0.1201, 0.5558, 0.09111, 0.496, 0.6735, 0.4767, 0.6834, 0.422, 0.7147, 0.4197, 0.7049, 0.4801, 0.1131, 0.4309, 0.1252, 0.4853, 0.09111, 0.496, 0.08042, 0.4305, 0.6531, 0.5286, 0.6735, 0.4767, 0.7049, 0.4801, 0.6835, 0.5378, 0.1133, 0.3737, 0.1131, 0.4309, 0.08042, 0.4305, 0.08126, 0.366, 0.6229, 0.5755, 0.6531, 0.5286, 0.6835, 0.5378, 0.6511, 0.5906, 0.1238, 0.3182, 0.1133, 0.3737, 0.08126, 0.366, 0.09414, 0.3037, 0.5842, 0.6163, 0.6229, 0.5755, 0.6511, 0.5906, 0.6091, 0.6363, 0.3685, 0.1143, 0.3135, 0.1255, 0.3098, 0.09329, 0.3711, 0.08213, 0.145, 0.2659, 0.1238, 0.3182, 0.09414, 0.3037, 0.1188, 0.2457, 0.538, 0.6483, 0.5842, 0.6163, 0.6091, 0.6363, 0.5587, 0.673, 0.4244, 0.1141, 0.3685, 0.1143, 0.3711, 0.08213, 0.4331, 0.0831, 0.1757, 0.2187, 0.145, 0.2659, 0.1188, 0.2457, 0.1544, 0.1937, 0.4865, 0.6708, 0.538, 0.6483, 0.5587, 0.673, 0.5021, 0.6993, 0.4794, 0.1242, 0.4244, 0.1141, 0.4331, 0.0831, 0.4938, 0.09592, 0.2157, 0.1789, 0.1757, 0.2187, 0.1544, 0.1937, 0.1994, 0.1503, 0.4317, 0.6828, 0.4865, 0.6708, 0.5021, 0.6993, 0.4414, 0.714, 0.5311, 0.1456, 0.4794, 0.1242, 0.4938, 0.09592, 0.5505, 0.1204, 0.2619, 0.1474, 0.2157, 0.1789, 0.1994, 0.1503, 0.2518, 0.1163, 0.3755, 0.6839, 0.4317, 0.6828, 0.4414, 0.714, 0.3789, 0.7165, 0.5779, 0.1759, 0.5311, 0.1456, 0.5505, 0.1204, 0.6015, 0.155, 0.3135, 0.1255, 0.2619, 0.1474, 0.2518, 0.1163, 0.3098, 0.09329, 0.3203, 0.6739, 0.3755, 0.6839, 0.3789, 0.7165, 0.317, 0.7067, 0.6173, 0.2152, 0.5779, 0.1759, 0.6015, 0.155, 0.6442, 0.1987, 0.2681, 0.6532, 0.3203, 0.6739, 0.317, 0.7067, 0.2581, 0.6848, 0.6481, 0.261, 0.6173, 0.2152, 0.6442, 0.1987, 0.6768, 0.249, 0.2203, 0.623, 0.2681, 0.6532, 0.2581, 0.6848, 0.2043, 0.6517, 0.6696, 0.3124, 0.6481, 0.261, 0.6768, 0.249, 0.6969, 0.3036, 0.1798, 0.5834, 0.2203, 0.623, 0.2043, 0.6517, 0.1579, 0.6081])
me_sphere.materials.append(mat_emissive_shroom)
me_sphere.update()

# ---- objects
ob_sphere = bpy.data.objects.new('Sphere', me_sphere)

# ---- transforms, parenting, visibility, modifiers, constraints
ob_sphere.location = (0.0, 0.0, 0.2199)

# ---- collection membership
col_collection.objects.link(ob_sphere)

# ---- scene / render settings (as saved in the file)
scene.frame_start = 1; scene.frame_end = 250; scene.frame_set(1)
scene.render.engine = 'BLENDER_EEVEE_NEXT'
bpy.context.view_layer.update()

# ---- added for rendering (the .blend has no active camera and no usable light): camera, sun
cam_auto = bpy.data.cameras.new('AutoCamera')
cam_auto.lens = 50.0
cam_auto.sensor_width = 36.0
cam_auto.clip_end = 1000.0
ob_auto_camera = bpy.data.objects.new('AutoCamera', cam_auto)
scene.collection.objects.link(ob_auto_camera)
ob_auto_camera.location = (0.382088, -0.458506, 0.44744)
ob_auto_camera.rotation_euler = (1.09748, -7.21219e-08, 0.694738)
scene.camera = ob_auto_camera
light_auto_sun = bpy.data.lights.new('AutoSun', 'SUN')
light_auto_sun.energy = 3.0
light_auto_sun.angle = 0.0523599
ob_auto_sun = bpy.data.objects.new('AutoSun', light_auto_sun)
scene.collection.objects.link(ob_auto_sun)
ob_auto_sun.rotation_euler = (0.872665, 0.174533, 0.523599)
bpy.context.view_layer.update()

